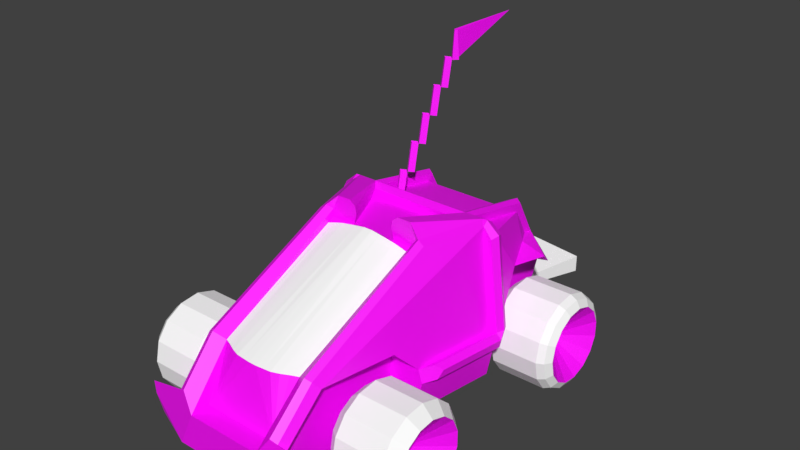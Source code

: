 # Source: car7.blend  (saved by Blender 3.3.6; exported with 4.5.12 LTS)
import bpy
from mathutils import Matrix  # noqa: F401  (used for matrix-valued properties, if any)

bpy.ops.wm.read_factory_settings(use_empty=True)
scene = bpy.context.scene
scene.name = 'Scene'

# ---- collections
col_collection_1 = bpy.data.collections.new('Collection 1'); scene.collection.children.link(col_collection_1)

# ---- images (referenced by path relative to the original .blend; pixels are not part of the script)
import os
ASSET_DIR = os.environ.get("B2B_ASSET_DIR", "")  # directory of the original .blend (textures are referenced by path, not embedded)
HERE = os.path.dirname(os.path.abspath(__file__))  # packed textures are extracted next to this script under _unpacked/

def load_image(name, relpath, width, height, colorspace="sRGB"):
    """Load a texture the original file referenced (path relative to the .blend, or extracted next to this script)."""
    p = next((c for c in (os.path.join(HERE, relpath), os.path.join(ASSET_DIR, relpath)) if relpath and os.path.exists(c)), "")
    if p:
        img = bpy.data.images.load(p, check_existing=True)
        img.name = name
    else:  # same state as the original file: an image datablock whose file is absent (Cycles renders it pink)
        img = bpy.data.images.new(name, width, height)
        img.source = "FILE"
        img.filepath = "//" + (relpath or name)
    img.colorspace_settings.name = colorspace
    return img
img_cars_car7_b7grid1_png = load_image('cars_car7_b7grid1.png', 'cars_car7_b7grid1.png', 1024, 1024, 'sRGB')

# ---- materials (node trees are filled in below, after node groups)
mat_cars_misc_jet = bpy.data.materials.new('cars_misc_jet')
mat_cars_misc_jet.alpha_threshold = 0.0
mat_cars_misc_jet.use_transparent_shadow = False
mat_cars_misc_jet.diffuse_color = (1.0, 1.0, 1.0, 1.0)
mat_cars_misc_jet.roughness = 0.5
mat_cars_car7_b7grid6 = bpy.data.materials.new('cars_car7_b7grid6')
mat_cars_car7_b7grid6.alpha_threshold = 0.0
mat_cars_car7_b7grid6.use_transparent_shadow = False
mat_cars_car7_b7grid6.diffuse_color = (1.0, 1.0, 1.0, 1.0)
mat_cars_car7_b7grid6.roughness = 0.5
mat_cars_misc_reflect = bpy.data.materials.new('cars_misc_reflect')
mat_cars_misc_reflect.alpha_threshold = 0.0
mat_cars_misc_reflect.use_transparent_shadow = False
mat_cars_misc_reflect.diffuse_color = (1.0, 1.0, 1.0, 1.0)
mat_cars_misc_reflect.roughness = 0.5
mat_cars_misc_tyre1 = bpy.data.materials.new('cars_misc_tyre1')
mat_cars_misc_tyre1.alpha_threshold = 0.0
mat_cars_misc_tyre1.use_transparent_shadow = False
mat_cars_misc_tyre1.diffuse_color = (1.0, 1.0, 1.0, 1.0)
mat_cars_misc_tyre1.roughness = 0.5
mat_cars_car7_b7grid7 = bpy.data.materials.new('cars_car7_b7grid7')
mat_cars_car7_b7grid7.alpha_threshold = 0.0
mat_cars_car7_b7grid7.use_transparent_shadow = False
mat_cars_car7_b7grid7.diffuse_color = (1.0, 1.0, 1.0, 1.0)
mat_cars_car7_b7grid7.roughness = 0.5
mat_cars_misc_headlightv1_png_007 = bpy.data.materials.new('cars_misc_headlightv1.png.007')
mat_cars_misc_headlightv1_png_007.alpha_threshold = 0.0
mat_cars_misc_headlightv1_png_007.use_transparent_shadow = False
mat_cars_misc_headlightv1_png_007.diffuse_color = (1.0, 1.0, 1.0, 1.0)
mat_cars_misc_headlightv1_png_007.roughness = 0.5
mat_cars_misc_headlightv2_png_001 = bpy.data.materials.new('cars_misc_headlightv2.png.001')
mat_cars_misc_headlightv2_png_001.alpha_threshold = 0.0
mat_cars_misc_headlightv2_png_001.use_transparent_shadow = False
mat_cars_misc_headlightv2_png_001.diffuse_color = (1.0, 1.0, 1.0, 1.0)
mat_cars_misc_headlightv2_png_001.roughness = 0.5

# ---- material node trees
mat_cars_car7_b7grid6.use_nodes = True; mat_cars_car7_b7grid6.node_tree.nodes.clear()
_N = mat_cars_car7_b7grid6.node_tree.nodes; _L = mat_cars_car7_b7grid6.node_tree.links
n0 = _N.new('ShaderNodeBsdfPrincipled'); n0.name = 'Principled BSDF'; n0.location = (10, 300)
n0.distribution = 'GGX'
n0.subsurface_method = 'RANDOM_WALK_SKIN'
n0.inputs[3].default_value = 1.45
n0.inputs[27].default_value = (0.0, 0.0, 0.0, 1.0)
n0.inputs[28].default_value = 1.0
n1 = _N.new('ShaderNodeOutputMaterial'); n1.name = 'Material Output'; n1.location = (300, 300)
n2 = _N.new('ShaderNodeTexImage'); n2.name = 'Image Texture'; n2.location = (-280, 280)
n2.image = img_cars_car7_b7grid1_png
_L.new(n0.outputs[0], n1.inputs[0])
_L.new(n2.outputs[0], n0.inputs[0])
n1.is_active_output = True

# ---- world
world_world = bpy.data.worlds.new('World'); scene.world = world_world
world_world.color = (0.05088, 0.05088, 0.05088)
world_world.use_sun_shadow = False
world_world.sun_shadow_jitter_overblur = 0.0
world_world.cycles.sampling_method = 'MANUAL'

# ---- meshes
me_car7_pmd17_mesh = bpy.data.meshes.new('CAR7.PMD17.mesh')
me_car7_pmd17_mesh.from_pydata([(-0.073, -12.85, -88.11), (48.99, -7.562, -88.11), (22.77, -2.484, 8.992e-06), (0.0, -4.968, 1.798e-05), (48.99, 7.601, -88.11), (-0.073, 12.89, -88.11), (0.0, 4.968, -1.798e-05), (22.77, 2.484, -8.992e-06), (-49.14, 7.601, -88.11), (-22.77, 2.484, -8.992e-06), (-49.14, -7.562, -88.11), (-22.77, -2.484, 8.992e-06)], [], [(3, 0, 1, 2), (7, 4, 5, 6), (2, 1, 4, 7), (6, 5, 8, 9), (9, 8, 10, 11), (11, 10, 0, 3)])
_uv = me_car7_pmd17_mesh.uv_layers.new(name='UVMap')
_uv.uv.foreach_set('vector', [0.0, 0.0, 1.0, 0.0, 1.0, 0.25, 0.0, 0.25, 0.0, 0.75, 1.0, 0.75, 1.0, 1.0, 0.0, 1.0, 0.0, 0.25, 1.0, 0.25, 1.0, 0.75, 0.0, 0.75, 0.0, 1.0, 1.0, 1.0, 1.0, 0.75, 0.0, 0.75, 0.0, 0.75, 1.0, 0.75, 1.0, 0.25, 0.0, 0.25, 0.0, 0.25, 1.0, 0.25, 1.0, 0.0, 0.0, 0.0])
me_car7_pmd17_mesh.materials.append(mat_cars_misc_jet)
me_car7_pmd17_mesh.use_remesh_preserve_volume = False
me_car7_pmd17_mesh.use_remesh_preserve_attributes = False
me_car7_pmd17_mesh.use_mirror_vertex_groups = False
me_car7_pmd17_mesh.update()
me_car7_pmd16_mesh = bpy.data.meshes.new('CAR7.PMD16.mesh')
me_car7_pmd16_mesh.from_pydata([(0.0, -1.586, 25.0), (-1.771, -1.093e-06, 25.0), (-4.0, 0.0, 0.0), (0.0, -4.0, -1.748e-07), (0.0, 4.0, 1.748e-07), (1.771, -1.093e-06, 25.0), (4.0, 0.0, 0.0), (22.0, 43.88, 35.78), (3.144, 9.698, 5.112), (6.287, 15.4, 10.22), (9.431, 21.09, 15.34), (12.57, 26.79, 20.45), (15.72, 32.49, 25.56), (18.86, 38.19, 30.67), (4.662, 6.269, 26.54), (7.552, 12.54, 28.08), (10.44, 18.81, 29.62), (13.33, 25.08, 31.16), (16.22, 31.34, 32.7), (19.11, 37.61, 34.24), (-1.518, 0.5714, 21.43), (-1.265, 1.143, 17.86), (-1.012, 1.714, 14.29), (-0.759, 2.286, 10.71), (-0.506, 2.857, 7.143), (-0.253, 3.429, 3.571), (0.253, 3.429, 3.571), (0.506, 2.857, 7.143), (0.759, 2.286, 10.71), (1.012, 1.714, 14.29), (1.265, 1.143, 17.86), (1.518, 0.5714, 21.43), (1.626, 6.269, 26.54), (5.022, 12.54, 28.08), (8.419, 18.81, 29.62), (11.82, 25.08, 31.16), (15.21, 31.34, 32.7), (18.61, 37.61, 34.24), (1.879, 6.84, 22.97), (5.275, 13.11, 24.51), (2.132, 7.412, 19.4), (8.672, 19.38, 26.05), (5.528, 13.68, 20.94), (2.385, 7.983, 15.83), (12.07, 25.65, 27.59), (8.925, 19.95, 22.48), (5.781, 14.25, 17.37), (2.638, 8.555, 12.25), (15.46, 31.92, 29.13), (12.32, 26.22, 24.02), (9.178, 20.52, 18.91), (6.034, 14.82, 13.8), (2.891, 9.126, 8.683), (4.409, 6.84, 22.97), (4.156, 7.412, 19.4), (7.299, 13.11, 24.51), (3.903, 7.983, 15.83), (7.046, 13.68, 20.94), (10.19, 19.38, 26.05), (3.65, 8.555, 12.25), (6.793, 14.25, 17.37), (9.937, 19.95, 22.48), (13.08, 25.65, 27.59), (3.397, 9.126, 8.683), (6.54, 14.82, 13.8), (9.684, 20.52, 18.91), (12.83, 26.22, 24.02), (15.97, 31.92, 29.13)], [], [(3, 0, 1, 2), (2, 1, 20, 21, 22, 23, 24, 25, 4), (6, 5, 0, 3), (4, 26, 27, 28, 29, 30, 31, 5, 6), (5, 1, 0), (4, 8, 26), (7, 13, 37), (19, 7, 37), (5, 14, 32, 1), (14, 15, 33, 32), (15, 16, 34, 33), (16, 17, 35, 34), (17, 18, 36, 35), (18, 19, 37, 36), (32, 20, 1), (33, 38, 32), (34, 39, 33), (35, 41, 34), (36, 44, 35), (37, 48, 36), (32, 38, 20), (38, 21, 20), (33, 39, 38), (39, 40, 38), (38, 40, 21), (40, 22, 21), (34, 41, 39), (41, 42, 39), (39, 42, 40), (42, 43, 40), (40, 43, 22), (43, 23, 22), (35, 44, 41), (44, 45, 41), (41, 45, 42), (45, 46, 42), (42, 46, 43), (46, 47, 43), (43, 47, 23), (47, 24, 23), (36, 48, 44), (48, 49, 44), (44, 49, 45), (49, 50, 45), (45, 50, 46), (50, 51, 46), (46, 51, 47), (51, 52, 47), (47, 52, 24), (52, 25, 24), (37, 13, 48), (13, 12, 48), (48, 12, 49), (12, 11, 49), (49, 11, 50), (11, 10, 50), (50, 10, 51), (10, 9, 51), (51, 9, 52), (9, 8, 52), (52, 8, 25), (8, 4, 25), (31, 14, 5), (30, 53, 31), (29, 54, 30), (28, 56, 29), (27, 59, 28), (26, 63, 27), (31, 53, 14), (53, 15, 14), (30, 54, 53), (54, 55, 53), (53, 55, 15), (55, 16, 15), (29, 56, 54), (56, 57, 54), (54, 57, 55), (57, 58, 55), (55, 58, 16), (58, 17, 16), (28, 59, 56), (59, 60, 56), (56, 60, 57), (60, 61, 57), (57, 61, 58), (61, 62, 58), (58, 62, 17), (62, 18, 17), (27, 63, 59), (63, 64, 59), (59, 64, 60), (64, 65, 60), (60, 65, 61), (65, 66, 61), (61, 66, 62), (66, 67, 62), (62, 67, 18), (67, 19, 18), (26, 8, 63), (8, 9, 63), (63, 9, 64), (9, 10, 64), (64, 10, 65), (10, 11, 65), (65, 11, 66), (11, 12, 66), (66, 12, 67), (12, 13, 67), (67, 13, 19), (13, 7, 19)])
_uv = me_car7_pmd16_mesh.uv_layers.new(name='UVMap')
_uv.uv.foreach_set('vector', [0.323, 0.8129, 0.323, 0.7954, 0.3657, 0.7954, 0.3657, 0.8129, 0.3732, 0.7951, 0.3732, 0.8126, 0.3671, 0.8101, 0.361, 0.8076, 0.3549, 0.8051, 0.3488, 0.8026, 0.3427, 0.8001, 0.3366, 0.7976, 0.3305, 0.7951, 0.323, 0.8129, 0.323, 0.7954, 0.3657, 0.7954, 0.3657, 0.8129, 0.3732, 0.7951, 0.3732, 0.7976, 0.3732, 0.8001, 0.3732, 0.8026, 0.3732, 0.8051, 0.3732, 0.8076, 0.3732, 0.8101, 0.3732, 0.8126, 0.3305, 0.7951, 0.2321, 0.3746, 0.241, 0.3737, 0.2322, 0.3713, 0.2322, 0.3343, 0.2415, 0.34, 0.2322, 0.34, 0.2977, 0.3746, 0.2883, 0.3689, 0.2883, 0.3746, 0.2883, 0.3746, 0.2977, 0.3746, 0.2883, 0.3742, 0.2321, 0.3746, 0.2414, 0.3746, 0.2415, 0.3718, 0.2322, 0.3713, 0.2414, 0.3746, 0.2508, 0.3746, 0.2509, 0.3723, 0.2415, 0.3718, 0.2508, 0.3746, 0.2602, 0.3746, 0.2602, 0.3727, 0.2509, 0.3723, 0.2602, 0.3746, 0.2696, 0.3746, 0.2696, 0.3732, 0.2602, 0.3727, 0.2696, 0.3746, 0.2789, 0.3746, 0.279, 0.3737, 0.2696, 0.3732, 0.2789, 0.3746, 0.2883, 0.3746, 0.2883, 0.3742, 0.279, 0.3737, 0.2414, 0.3746, 0.2321, 0.3689, 0.2321, 0.3746, 0.2508, 0.3746, 0.2415, 0.3689, 0.2414, 0.3746, 0.2602, 0.3746, 0.2508, 0.3689, 0.2508, 0.3746, 0.2696, 0.3746, 0.2602, 0.3689, 0.2602, 0.3746, 0.2789, 0.3746, 0.2696, 0.3689, 0.2696, 0.3746, 0.2883, 0.3746, 0.2789, 0.3689, 0.2789, 0.3746, 0.2414, 0.3746, 0.2415, 0.3689, 0.2321, 0.3689, 0.2415, 0.3689, 0.2321, 0.3631, 0.2321, 0.3689, 0.2508, 0.3746, 0.2508, 0.3689, 0.2415, 0.3689, 0.2508, 0.3689, 0.2415, 0.3631, 0.2415, 0.3689, 0.2415, 0.3689, 0.2415, 0.3631, 0.2321, 0.3631, 0.2415, 0.3631, 0.2321, 0.3573, 0.2321, 0.3631, 0.2602, 0.3746, 0.2602, 0.3689, 0.2508, 0.3689, 0.2602, 0.3689, 0.2508, 0.3631, 0.2508, 0.3689, 0.2508, 0.3689, 0.2508, 0.3631, 0.2415, 0.3631, 0.2508, 0.3631, 0.2415, 0.3573, 0.2415, 0.3631, 0.2415, 0.3631, 0.2415, 0.3573, 0.2321, 0.3573, 0.2415, 0.3573, 0.2321, 0.3516, 0.2321, 0.3573, 0.2696, 0.3746, 0.2696, 0.3689, 0.2602, 0.3689, 0.2696, 0.3689, 0.2602, 0.3631, 0.2602, 0.3689, 0.2602, 0.3689, 0.2602, 0.3631, 0.2508, 0.3631, 0.2602, 0.3631, 0.2509, 0.3573, 0.2508, 0.3631, 0.2508, 0.3631, 0.2509, 0.3573, 0.2415, 0.3573, 0.2509, 0.3573, 0.2415, 0.3516, 0.2415, 0.3573, 0.2415, 0.3573, 0.2415, 0.3516, 0.2321, 0.3516, 0.2415, 0.3516, 0.2321, 0.3458, 0.2321, 0.3516, 0.2789, 0.3746, 0.2789, 0.3689, 0.2696, 0.3689, 0.2789, 0.3689, 0.2696, 0.3631, 0.2696, 0.3689, 0.2696, 0.3689, 0.2696, 0.3631, 0.2602, 0.3631, 0.2696, 0.3631, 0.2602, 0.3573, 0.2602, 0.3631, 0.2602, 0.3631, 0.2602, 0.3573, 0.2509, 0.3573, 0.2602, 0.3573, 0.2509, 0.3516, 0.2509, 0.3573, 0.2509, 0.3573, 0.2509, 0.3516, 0.2415, 0.3516, 0.2509, 0.3516, 0.2415, 0.3458, 0.2415, 0.3516, 0.2415, 0.3516, 0.2415, 0.3458, 0.2321, 0.3458, 0.2415, 0.3458, 0.2322, 0.34, 0.2321, 0.3458, 0.2883, 0.3746, 0.2883, 0.3689, 0.2789, 0.3689, 0.2883, 0.3689, 0.279, 0.3631, 0.2789, 0.3689, 0.2789, 0.3689, 0.279, 0.3631, 0.2696, 0.3631, 0.279, 0.3631, 0.2696, 0.3573, 0.2696, 0.3631, 0.2696, 0.3631, 0.2696, 0.3573, 0.2602, 0.3573, 0.2696, 0.3573, 0.2602, 0.3516, 0.2602, 0.3573, 0.2602, 0.3573, 0.2602, 0.3516, 0.2509, 0.3516, 0.2602, 0.3516, 0.2509, 0.3458, 0.2509, 0.3516, 0.2509, 0.3516, 0.2509, 0.3458, 0.2415, 0.3458, 0.2509, 0.3458, 0.2415, 0.34, 0.2415, 0.3458, 0.2415, 0.3458, 0.2415, 0.34, 0.2322, 0.34, 0.2415, 0.34, 0.2322, 0.3343, 0.2322, 0.34, 0.2321, 0.3689, 0.2414, 0.3746, 0.2321, 0.3746, 0.2321, 0.3631, 0.2415, 0.3689, 0.2321, 0.3689, 0.2321, 0.3573, 0.2415, 0.3631, 0.2321, 0.3631, 0.2321, 0.3516, 0.2415, 0.3573, 0.2321, 0.3573, 0.2321, 0.3458, 0.2415, 0.3516, 0.2321, 0.3516, 0.2322, 0.34, 0.2415, 0.3458, 0.2321, 0.3458, 0.2321, 0.3689, 0.2415, 0.3689, 0.2414, 0.3746, 0.2415, 0.3689, 0.2508, 0.3746, 0.2414, 0.3746, 0.2321, 0.3631, 0.2415, 0.3631, 0.2415, 0.3689, 0.2415, 0.3631, 0.2508, 0.3689, 0.2415, 0.3689, 0.2415, 0.3689, 0.2508, 0.3689, 0.2508, 0.3746, 0.2508, 0.3689, 0.2602, 0.3746, 0.2508, 0.3746, 0.2321, 0.3573, 0.2415, 0.3573, 0.2415, 0.3631, 0.2415, 0.3573, 0.2508, 0.3631, 0.2415, 0.3631, 0.2415, 0.3631, 0.2508, 0.3631, 0.2508, 0.3689, 0.2508, 0.3631, 0.2602, 0.3689, 0.2508, 0.3689, 0.2508, 0.3689, 0.2602, 0.3689, 0.2602, 0.3746, 0.2602, 0.3689, 0.2696, 0.3746, 0.2602, 0.3746, 0.2321, 0.3516, 0.2415, 0.3516, 0.2415, 0.3573, 0.2415, 0.3516, 0.2509, 0.3573, 0.2415, 0.3573, 0.2415, 0.3573, 0.2509, 0.3573, 0.2508, 0.3631, 0.2509, 0.3573, 0.2602, 0.3631, 0.2508, 0.3631, 0.2508, 0.3631, 0.2602, 0.3631, 0.2602, 0.3689, 0.2602, 0.3631, 0.2696, 0.3689, 0.2602, 0.3689, 0.2602, 0.3689, 0.2696, 0.3689, 0.2696, 0.3746, 0.2696, 0.3689, 0.2789, 0.3746, 0.2696, 0.3746, 0.2321, 0.3458, 0.2415, 0.3458, 0.2415, 0.3516, 0.2415, 0.3458, 0.2509, 0.3516, 0.2415, 0.3516, 0.2415, 0.3516, 0.2509, 0.3516, 0.2509, 0.3573, 0.2509, 0.3516, 0.2602, 0.3573, 0.2509, 0.3573, 0.2509, 0.3573, 0.2602, 0.3573, 0.2602, 0.3631, 0.2602, 0.3573, 0.2696, 0.3631, 0.2602, 0.3631, 0.2602, 0.3631, 0.2696, 0.3631, 0.2696, 0.3689, 0.2696, 0.3631, 0.2789, 0.3689, 0.2696, 0.3689, 0.2696, 0.3689, 0.2789, 0.3689, 0.2789, 0.3746, 0.2789, 0.3689, 0.2883, 0.3746, 0.2789, 0.3746, 0.2322, 0.34, 0.2415, 0.34, 0.2415, 0.3458, 0.2415, 0.34, 0.2509, 0.3458, 0.2415, 0.3458, 0.2415, 0.3458, 0.2509, 0.3458, 0.2509, 0.3516, 0.2509, 0.3458, 0.2602, 0.3516, 0.2509, 0.3516, 0.2509, 0.3516, 0.2602, 0.3516, 0.2602, 0.3573, 0.2602, 0.3516, 0.2696, 0.3573, 0.2602, 0.3573, 0.2602, 0.3573, 0.2696, 0.3573, 0.2696, 0.3631, 0.2696, 0.3573, 0.279, 0.3631, 0.2696, 0.3631, 0.2696, 0.3631, 0.279, 0.3631, 0.2789, 0.3689, 0.279, 0.3631, 0.2883, 0.3689, 0.2789, 0.3689, 0.2789, 0.3689, 0.2883, 0.3689, 0.2883, 0.3746, 0.2883, 0.3689, 0.2977, 0.3746, 0.2883, 0.3746])
me_car7_pmd16_mesh.materials.append(mat_cars_car7_b7grid6)
me_car7_pmd16_mesh.materials.append(mat_cars_misc_reflect)
me_car7_pmd16_mesh.materials.append(mat_cars_misc_tyre1)
me_car7_pmd16_mesh.materials.append(mat_cars_car7_b7grid7)
me_car7_pmd16_mesh.materials.append(mat_cars_misc_headlightv1_png_007)
me_car7_pmd16_mesh.materials.append(mat_cars_misc_headlightv2_png_001)
me_car7_pmd16_mesh.materials.append(mat_cars_misc_jet)
me_car7_pmd16_mesh.use_remesh_preserve_volume = False
me_car7_pmd16_mesh.use_remesh_preserve_attributes = False
me_car7_pmd16_mesh.use_mirror_vertex_groups = False
me_car7_pmd16_mesh.update()
me_car7_pmd15_mesh = bpy.data.meshes.new('CAR7.PMD15.mesh')
me_car7_pmd15_mesh.from_pydata([(4.0, 25.0, 0.0), (0.0, 25.0, 4.0), (0.0, 0.0, 4.0), (4.0, 0.0, 0.0), (0.0, 25.0, -4.0), (0.0, 0.0, -4.0), (-4.0, 25.0, 0.0), (-4.0, 0.0, 0.0)], [], [(3, 0, 1, 2), (5, 4, 0, 3), (2, 1, 6, 7), (7, 6, 4, 5)])
_uv = me_car7_pmd15_mesh.uv_layers.new(name='UVMap')
_uv.uv.foreach_set('vector', [0.323, 0.8129, 0.323, 0.7954, 0.3657, 0.7954, 0.3657, 0.8129, 0.323, 0.8129, 0.323, 0.7954, 0.3657, 0.7954, 0.3657, 0.8129, 0.323, 0.8129, 0.323, 0.7954, 0.3657, 0.7954, 0.3657, 0.8129, 0.323, 0.8129, 0.323, 0.7954, 0.3657, 0.7954, 0.3657, 0.8129])
me_car7_pmd15_mesh.materials.append(mat_cars_car7_b7grid6)
me_car7_pmd15_mesh.materials.append(mat_cars_misc_reflect)
me_car7_pmd15_mesh.materials.append(mat_cars_misc_tyre1)
me_car7_pmd15_mesh.materials.append(mat_cars_car7_b7grid7)
me_car7_pmd15_mesh.materials.append(mat_cars_misc_headlightv1_png_007)
me_car7_pmd15_mesh.materials.append(mat_cars_misc_headlightv2_png_001)
me_car7_pmd15_mesh.materials.append(mat_cars_misc_jet)
me_car7_pmd15_mesh.use_remesh_preserve_volume = False
me_car7_pmd15_mesh.use_remesh_preserve_attributes = False
me_car7_pmd15_mesh.use_mirror_vertex_groups = False
me_car7_pmd15_mesh.update()
me_car7_pmd14_mesh = bpy.data.meshes.new('CAR7.PMD14.mesh')
me_car7_pmd14_mesh.from_pydata([(4.0, 25.0, 0.0), (0.0, 25.0, 4.0), (0.0, 0.0, 4.0), (4.0, 0.0, 0.0), (0.0, 25.0, -4.0), (0.0, 0.0, -4.0), (-4.0, 25.0, 0.0), (-4.0, 0.0, 0.0)], [], [(3, 0, 1, 2), (5, 4, 0, 3), (2, 1, 6, 7), (7, 6, 4, 5)])
_uv = me_car7_pmd14_mesh.uv_layers.new(name='UVMap')
_uv.uv.foreach_set('vector', [0.323, 0.8129, 0.323, 0.7954, 0.3657, 0.7954, 0.3657, 0.8129, 0.323, 0.8129, 0.323, 0.7954, 0.3657, 0.7954, 0.3657, 0.8129, 0.323, 0.8129, 0.323, 0.7954, 0.3657, 0.7954, 0.3657, 0.8129, 0.323, 0.8129, 0.323, 0.7954, 0.3657, 0.7954, 0.3657, 0.8129])
me_car7_pmd14_mesh.materials.append(mat_cars_car7_b7grid6)
me_car7_pmd14_mesh.materials.append(mat_cars_misc_reflect)
me_car7_pmd14_mesh.materials.append(mat_cars_misc_tyre1)
me_car7_pmd14_mesh.materials.append(mat_cars_car7_b7grid7)
me_car7_pmd14_mesh.materials.append(mat_cars_misc_headlightv1_png_007)
me_car7_pmd14_mesh.materials.append(mat_cars_misc_headlightv2_png_001)
me_car7_pmd14_mesh.materials.append(mat_cars_misc_jet)
me_car7_pmd14_mesh.use_remesh_preserve_volume = False
me_car7_pmd14_mesh.use_remesh_preserve_attributes = False
me_car7_pmd14_mesh.use_mirror_vertex_groups = False
me_car7_pmd14_mesh.update()
me_car7_pmd13_mesh = bpy.data.meshes.new('CAR7.PMD13.mesh')
me_car7_pmd13_mesh.from_pydata([(4.0, 25.0, 0.0), (0.0, 25.0, 4.0), (0.0, 0.0, 4.0), (4.0, 0.0, 0.0), (0.0, 25.0, -4.0), (0.0, 0.0, -4.0), (-4.0, 25.0, 0.0), (-4.0, 0.0, 0.0)], [], [(3, 0, 1, 2), (5, 4, 0, 3), (2, 1, 6, 7), (7, 6, 4, 5)])
_uv = me_car7_pmd13_mesh.uv_layers.new(name='UVMap')
_uv.uv.foreach_set('vector', [0.323, 0.8129, 0.323, 0.7954, 0.3657, 0.7954, 0.3657, 0.8129, 0.323, 0.8129, 0.323, 0.7954, 0.3657, 0.7954, 0.3657, 0.8129, 0.323, 0.8129, 0.323, 0.7954, 0.3657, 0.7954, 0.3657, 0.8129, 0.323, 0.8129, 0.323, 0.7954, 0.3657, 0.7954, 0.3657, 0.8129])
me_car7_pmd13_mesh.materials.append(mat_cars_car7_b7grid6)
me_car7_pmd13_mesh.materials.append(mat_cars_misc_reflect)
me_car7_pmd13_mesh.materials.append(mat_cars_misc_tyre1)
me_car7_pmd13_mesh.materials.append(mat_cars_car7_b7grid7)
me_car7_pmd13_mesh.materials.append(mat_cars_misc_headlightv1_png_007)
me_car7_pmd13_mesh.materials.append(mat_cars_misc_headlightv2_png_001)
me_car7_pmd13_mesh.materials.append(mat_cars_misc_jet)
me_car7_pmd13_mesh.use_remesh_preserve_volume = False
me_car7_pmd13_mesh.use_remesh_preserve_attributes = False
me_car7_pmd13_mesh.use_mirror_vertex_groups = False
me_car7_pmd13_mesh.update()
me_car7_pmd12_mesh = bpy.data.meshes.new('CAR7.PMD12.mesh')
me_car7_pmd12_mesh.from_pydata([(4.0, 25.0, 0.0), (0.0, 25.0, 4.0), (0.0, 0.0, 4.0), (4.0, 0.0, 0.0), (0.0, 25.0, -4.0), (0.0, 0.0, -4.0), (-4.0, 25.0, 0.0), (-4.0, 0.0, 0.0)], [], [(3, 0, 1, 2), (5, 4, 0, 3), (2, 1, 6, 7), (7, 6, 4, 5)])
_uv = me_car7_pmd12_mesh.uv_layers.new(name='UVMap')
_uv.uv.foreach_set('vector', [0.323, 0.8129, 0.323, 0.7954, 0.3657, 0.7954, 0.3657, 0.8129, 0.323, 0.8129, 0.323, 0.7954, 0.3657, 0.7954, 0.3657, 0.8129, 0.323, 0.8129, 0.323, 0.7954, 0.3657, 0.7954, 0.3657, 0.8129, 0.323, 0.8129, 0.323, 0.7954, 0.3657, 0.7954, 0.3657, 0.8129])
me_car7_pmd12_mesh.materials.append(mat_cars_car7_b7grid6)
me_car7_pmd12_mesh.materials.append(mat_cars_misc_reflect)
me_car7_pmd12_mesh.materials.append(mat_cars_misc_tyre1)
me_car7_pmd12_mesh.materials.append(mat_cars_car7_b7grid7)
me_car7_pmd12_mesh.materials.append(mat_cars_misc_headlightv1_png_007)
me_car7_pmd12_mesh.materials.append(mat_cars_misc_headlightv2_png_001)
me_car7_pmd12_mesh.materials.append(mat_cars_misc_jet)
me_car7_pmd12_mesh.use_remesh_preserve_volume = False
me_car7_pmd12_mesh.use_remesh_preserve_attributes = False
me_car7_pmd12_mesh.use_mirror_vertex_groups = False
me_car7_pmd12_mesh.update()
me_car7_pmd11_mesh = bpy.data.meshes.new('CAR7.PMD11.mesh')
me_car7_pmd11_mesh.from_pydata([(4.0, 25.0, 0.0), (0.0, 25.0, 4.0), (0.0, 0.0, 4.0), (4.0, 0.0, 0.0), (0.0, 25.0, -4.0), (0.0, 0.0, -4.0), (-4.0, 25.0, 0.0), (-4.0, 0.0, 0.0)], [], [(3, 0, 1, 2), (5, 4, 0, 3), (2, 1, 6, 7), (7, 6, 4, 5)])
_uv = me_car7_pmd11_mesh.uv_layers.new(name='UVMap')
_uv.uv.foreach_set('vector', [0.323, 0.8129, 0.323, 0.7954, 0.3657, 0.7954, 0.3657, 0.8129, 0.323, 0.8129, 0.323, 0.7954, 0.3657, 0.7954, 0.3657, 0.8129, 0.323, 0.8129, 0.323, 0.7954, 0.3657, 0.7954, 0.3657, 0.8129, 0.323, 0.8129, 0.323, 0.7954, 0.3657, 0.7954, 0.3657, 0.8129])
me_car7_pmd11_mesh.materials.append(mat_cars_car7_b7grid6)
me_car7_pmd11_mesh.use_remesh_preserve_volume = False
me_car7_pmd11_mesh.use_remesh_preserve_attributes = False
me_car7_pmd11_mesh.use_mirror_vertex_groups = False
me_car7_pmd11_mesh.update()
me_car7_pmd4_mesh = bpy.data.meshes.new('CAR7.PMD4.mesh')
me_car7_pmd4_mesh.from_pydata([(0.0004312, -3.63e-08, 6.63), (-30.0, 13.36, 31.25), (-32.84, 0.0001188, 31.25), (-30.0, 13.36, -30.64), (-21.97, 24.4, -30.64), (-10.15, 31.23, -30.64), (3.433, 32.66, -30.64), (16.42, 28.44, -30.64), (26.57, 19.3, -30.64), (32.12, 6.827, -30.64), (32.12, -6.827, -30.64), (26.57, -19.3, -30.64), (16.42, -28.44, -30.64), (3.432, -32.66, -30.64), (-10.15, -31.23, -30.64), (-21.97, -24.4, -30.64), (-30.0, -13.36, -30.64), (-32.84, 0.0001188, -30.64), (-30.0, -13.36, 31.25), (-21.97, 24.4, 31.25), (-10.15, 31.23, 31.25), (3.432, 32.66, 31.25), (16.42, 28.44, 31.25), (26.57, 19.3, 31.25), (32.12, 6.827, 31.25), (32.12, -6.827, 31.25), (26.57, -19.3, 31.25), (16.42, -28.44, 31.25), (3.432, -32.66, 31.25), (-10.15, -31.23, 31.25), (-21.97, -24.4, 31.25), (-41.93, 0.0001518, 21.38), (-38.31, 17.06, 21.38), (-38.31, 17.06, -20.77), (-41.93, 0.0001518, -20.77), (-28.06, 31.16, 21.38), (-28.06, 31.16, -20.77), (-12.96, 39.88, 21.38), (-12.96, 39.88, -20.77), (4.384, 41.7, 21.38), (4.384, 41.7, -20.77), (20.97, 36.32, 21.38), (20.97, 36.32, -20.77), (33.93, 24.65, 21.38), (33.93, 24.65, -20.77), (41.02, 8.719, 21.38), (41.02, 8.719, -20.77), (41.02, -8.719, 21.38), (41.02, -8.719, -20.77), (33.93, -24.65, 21.38), (33.93, -24.65, -20.77), (20.97, -36.32, 21.38), (20.97, -36.32, -20.77), (4.383, -41.71, 21.38), (4.383, -41.71, -20.77), (-12.96, -39.88, 21.38), (-12.96, -39.88, -20.77), (-28.06, -31.16, 21.38), (-28.06, -31.16, -20.77), (-38.31, -17.06, 21.38), (-38.31, -17.06, -20.77)], [], [(2, 0, 1), (17, 3, 4, 5, 6, 7, 8, 9, 10, 11, 12, 13, 14, 15, 16), (18, 0, 2), (1, 0, 19), (19, 0, 20), (20, 0, 21), (21, 0, 22), (22, 0, 23), (23, 0, 24), (24, 0, 25), (25, 0, 26), (26, 0, 27), (27, 0, 28), (28, 0, 29), (29, 0, 30), (30, 0, 18), (34, 31, 32, 33), (33, 32, 35, 36), (36, 35, 37, 38), (38, 37, 39, 40), (40, 39, 41, 42), (42, 41, 43, 44), (44, 43, 45, 46), (46, 45, 47, 48), (48, 47, 49, 50), (50, 49, 51, 52), (52, 51, 53, 54), (54, 53, 55, 56), (56, 55, 57, 58), (58, 57, 59, 60), (60, 59, 31, 34), (34, 17, 16, 60), (60, 16, 15, 58), (58, 15, 14, 56), (56, 14, 13, 54), (54, 13, 12, 52), (52, 12, 11, 50), (50, 11, 10, 48), (48, 10, 9, 46), (46, 9, 8, 44), (44, 8, 7, 42), (42, 7, 6, 40), (40, 6, 5, 38), (38, 5, 4, 36), (36, 4, 3, 33), (32, 1, 19, 35), (35, 19, 20, 37), (37, 20, 21, 39), (39, 21, 22, 41), (41, 22, 23, 43), (43, 23, 24, 45), (45, 24, 25, 47), (47, 25, 26, 49), (49, 26, 27, 51), (51, 27, 28, 53), (53, 28, 29, 55), (55, 29, 30, 57), (57, 30, 18, 59), (59, 18, 2, 31), (31, 2, 1, 32), (33, 3, 17, 34)])
me_car7_pmd4_mesh.polygons.foreach_set('material_index', [0, 0, 0, 0, 0, 0, 0, 0, 0, 0, 0, 0, 0, 0, 0, 0, 1, 1, 1, 1, 1, 1, 1, 1, 1, 1, 1, 1, 1, 1, 1, 1, 1, 1, 1, 1, 1, 1, 1, 1, 1, 1, 1, 1, 1, 1, 1, 1, 1, 1, 1, 1, 1, 1, 1, 1, 1, 1, 1, 1, 1])
_uv = me_car7_pmd4_mesh.uv_layers.new(name='UVMap')
_uv.uv.foreach_set('vector', [0.7809, 0.8741, 0.8746, 0.8741, 0.789, 0.9122, 0.781, 0.8741, 0.7891, 0.9122, 0.812, 0.9437, 0.8457, 0.9632, 0.8845, 0.9673, 0.9215, 0.9552, 0.9505, 0.9292, 0.9663, 0.8936, 0.9663, 0.8546, 0.9505, 0.8191, 0.9215, 0.793, 0.8845, 0.781, 0.8457, 0.785, 0.812, 0.8045, 0.7891, 0.836, 0.789, 0.836, 0.8746, 0.8741, 0.7809, 0.8741, 0.789, 0.9122, 0.8746, 0.8741, 0.8119, 0.9437, 0.8119, 0.9437, 0.8746, 0.8741, 0.8456, 0.9632, 0.8456, 0.9632, 0.8746, 0.8741, 0.8843, 0.9673, 0.8843, 0.9673, 0.8746, 0.8741, 0.9214, 0.9552, 0.9214, 0.9552, 0.8746, 0.8741, 0.9504, 0.9292, 0.9504, 0.9292, 0.8746, 0.8741, 0.9662, 0.8936, 0.9662, 0.8936, 0.8746, 0.8741, 0.9662, 0.8546, 0.9662, 0.8546, 0.8746, 0.8741, 0.9504, 0.819, 0.9504, 0.819, 0.8746, 0.8741, 0.9214, 0.7929, 0.9214, 0.7929, 0.8746, 0.8741, 0.8843, 0.7809, 0.8843, 0.7809, 0.8746, 0.8741, 0.8456, 0.785, 0.8456, 0.785, 0.8746, 0.8741, 0.8119, 0.8045, 0.8119, 0.8045, 0.8746, 0.8741, 0.789, 0.836, 0.875, 0.3333, 0.125, 0.3333, 0.125, -0.3333, 0.875, -0.3333, 0.875, -0.3333, 0.125, -0.3333, 0.125, -1.0, 0.875, -1.0, 0.875, 1.0, 0.125, 1.0, 0.125, 0.3333, 0.875, 0.3333, 0.875, 0.3333, 0.125, 0.3333, 0.125, -0.3333, 0.875, -0.3333, 0.875, -0.3333, 0.125, -0.3333, 0.125, -1.0, 0.875, -1.0, 0.875, 1.0, 0.125, 1.0, 0.125, 0.3333, 0.875, 0.3333, 0.875, 0.3333, 0.125, 0.3333, 0.125, -0.3333, 0.875, -0.3333, 0.875, -0.3333, 0.125, -0.3333, 0.125, -1.0, 0.875, -1.0, 0.875, 1.0, 0.125, 1.0, 0.125, 0.3333, 0.875, 0.3333, 0.875, 0.3333, 0.125, 0.3333, 0.125, -0.3333, 0.875, -0.3333, 0.875, -0.3333, 0.125, -0.3333, 0.125, -1.0, 0.875, -1.0, 0.875, 1.0, 0.125, 1.0, 0.125, 0.3333, 0.875, 0.3333, 0.875, 0.3333, 0.125, 0.3333, 0.125, -0.3333, 0.875, -0.3333, 0.875, -0.3333, 0.125, -0.3333, 0.125, -1.0, 0.875, -1.0, 0.875, 1.0, 0.125, 1.0, 0.125, 0.3333, 0.875, 0.3333, 0.875, 0.3333, 1.0, 0.3333, 1.0, 1.0, 0.875, 1.0, 0.875, -1.0, 1.0, -1.0, 1.0, -0.3333, 0.875, -0.3333, 0.875, -0.3333, 1.0, -0.3333, 1.0, 0.3333, 0.875, 0.3333, 0.875, 0.3333, 1.0, 0.3333, 1.0, 1.0, 0.875, 1.0, 0.875, -1.0, 1.0, -1.0, 1.0, -0.3333, 0.875, -0.3333, 0.875, -0.3333, 1.0, -0.3333, 1.0, 0.3333, 0.875, 0.3333, 0.875, 0.3333, 1.0, 0.3333, 1.0, 1.0, 0.875, 1.0, 0.875, -1.0, 1.0, -1.0, 1.0, -0.3333, 0.875, -0.3333, 0.875, -0.3333, 1.0, -0.3333, 1.0, 0.3333, 0.875, 0.3333, 0.875, 0.3333, 1.0, 0.3333, 1.0, 1.0, 0.875, 1.0, 0.875, -1.0, 1.0, -1.0, 1.0, -0.3333, 0.875, -0.3333, 0.875, -0.3333, 1.0, -0.3333, 1.0, 0.3333, 0.875, 0.3333, 0.875, 0.3333, 1.0, 0.3333, 1.0, 1.0, 0.875, 1.0, 0.875, -1.0, 1.0, -1.0, 1.0, -0.3333, 0.875, -0.3333, 0.125, -0.3333, 0.0, -0.3333, 0.0, -1.0, 0.125, -1.0, 0.125, 1.0, 0.0, 1.0, 0.0, 0.3333, 0.125, 0.3333, 0.125, 0.3333, 0.0, 0.3333, 0.0, -0.3333, 0.125, -0.3333, 0.125, -0.3333, 0.0, -0.3333, 0.0, -1.0, 0.125, -1.0, 0.125, 1.0, 0.0, 1.0, 0.0, 0.3333, 0.125, 0.3333, 0.125, 0.3333, 0.0, 0.3333, 0.0, -0.3333, 0.125, -0.3333, 0.125, -0.3333, 0.0, -0.3333, 0.0, -1.0, 0.125, -1.0, 0.125, 1.0, 0.0, 1.0, 0.0, 0.3333, 0.125, 0.3333, 0.125, 0.3333, 0.0, 0.3333, 0.0, -0.3333, 0.125, -0.3333, 0.125, -0.3333, 0.0, -0.3333, 0.0, -1.0, 0.125, -1.0, 0.125, 1.0, 0.0, 1.0, 0.0, 0.3333, 0.125, 0.3333, 0.125, 0.3333, 0.0, 0.3333, 0.0, -0.3333, 0.125, -0.3333, 0.125, -0.3333, 0.0, -0.3333, 0.0, -1.0, 0.125, -1.0, 0.125, 1.0, 0.0, 1.0, 0.0, 0.3333, 0.125, 0.3333, 0.125, 0.3333, 0.0, 0.3333, 0.0, -0.3333, 0.125, -0.3333, 0.875, -0.3333, 1.0, -0.3333, 1.0, 0.3333, 0.875, 0.3333])
me_car7_pmd4_mesh.materials.append(mat_cars_car7_b7grid6)
me_car7_pmd4_mesh.materials.append(mat_cars_misc_tyre1)
me_car7_pmd4_mesh.use_remesh_preserve_volume = False
me_car7_pmd4_mesh.use_remesh_preserve_attributes = False
me_car7_pmd4_mesh.use_mirror_vertex_groups = False
me_car7_pmd4_mesh.update()
me_car7_pmd3_mesh = bpy.data.meshes.new('CAR7.PMD3.mesh')
me_car7_pmd3_mesh.from_pydata([(32.84, 0.0002318, 31.25), (30.0, 13.36, 31.25), (-0.0004552, 2.377e-05, 6.63), (32.84, 7.728e-06, -30.64), (30.0, -13.36, -30.64), (21.97, -24.4, -30.64), (10.15, -31.23, -30.64), (-3.432, -32.66, -30.64), (-16.42, -28.44, -30.64), (-26.57, -19.3, -30.64), (-32.12, -6.827, -30.64), (-32.12, 6.827, -30.64), (-26.57, 19.3, -30.64), (-16.42, 28.44, -30.64), (-3.433, 32.66, -30.64), (10.15, 31.23, -30.64), (21.97, 24.4, -30.64), (30.0, 13.36, -30.64), (30.0, -13.36, 31.25), (21.97, 24.4, 31.25), (10.15, 31.23, 31.25), (-3.433, 32.66, 31.25), (-16.42, 28.44, 31.25), (-26.57, 19.3, 31.25), (-32.12, 6.827, 31.25), (-32.12, -6.827, 31.25), (-26.57, -19.3, 31.25), (-16.42, -28.44, 31.25), (-3.432, -32.66, 31.25), (10.15, -31.23, 31.25), (21.97, -24.4, 31.25), (41.93, 7.639e-05, -20.77), (38.31, 17.06, -20.77), (38.31, 17.06, 21.38), (41.93, 0.000229, 21.38), (28.06, 31.16, -20.77), (28.06, 31.16, 21.38), (12.96, 39.88, -20.77), (12.96, 39.88, 21.38), (-4.384, 41.7, -20.77), (-4.384, 41.71, 21.38), (-20.97, 36.32, -20.77), (-20.97, 36.32, 21.38), (-33.93, 24.65, -20.77), (-33.93, 24.65, 21.38), (-41.02, 8.719, -20.77), (-41.02, 8.719, 21.38), (-41.02, -8.719, -20.77), (-41.02, -8.719, 21.38), (-33.93, -24.65, -20.77), (-33.93, -24.65, 21.38), (-20.97, -36.32, -20.77), (-20.97, -36.32, 21.38), (-4.383, -41.71, -20.77), (-4.383, -41.7, 21.38), (12.96, -39.88, -20.77), (12.96, -39.88, 21.38), (28.06, -31.16, -20.77), (28.06, -31.16, 21.38), (38.31, -17.06, -20.77), (38.31, -17.06, 21.38)], [], [(2, 0, 1), (17, 3, 4, 5, 6, 7, 8, 9, 10, 11, 12, 13, 14, 15, 16), (2, 18, 0), (2, 1, 19), (2, 19, 20), (2, 20, 21), (2, 21, 22), (2, 22, 23), (2, 23, 24), (2, 24, 25), (2, 25, 26), (2, 26, 27), (2, 27, 28), (2, 28, 29), (2, 29, 30), (2, 30, 18), (34, 31, 32, 33), (33, 32, 35, 36), (36, 35, 37, 38), (38, 37, 39, 40), (40, 39, 41, 42), (42, 41, 43, 44), (44, 43, 45, 46), (46, 45, 47, 48), (48, 47, 49, 50), (50, 49, 51, 52), (52, 51, 53, 54), (54, 53, 55, 56), (56, 55, 57, 58), (58, 57, 59, 60), (60, 59, 31, 34), (3, 31, 59, 4), (4, 59, 57, 5), (5, 57, 55, 6), (6, 55, 53, 7), (7, 53, 51, 8), (8, 51, 49, 9), (9, 49, 47, 10), (10, 47, 45, 11), (11, 45, 43, 12), (12, 43, 41, 13), (13, 41, 39, 14), (14, 39, 37, 15), (15, 37, 35, 16), (16, 35, 32, 17), (1, 33, 36, 19), (19, 36, 38, 20), (20, 38, 40, 21), (21, 40, 42, 22), (22, 42, 44, 23), (23, 44, 46, 24), (24, 46, 48, 25), (25, 48, 50, 26), (26, 50, 52, 27), (27, 52, 54, 28), (28, 54, 56, 29), (29, 56, 58, 30), (30, 58, 60, 18), (18, 60, 34, 0), (0, 34, 33, 1), (17, 32, 31, 3)])
me_car7_pmd3_mesh.polygons.foreach_set('material_index', [0, 0, 0, 0, 0, 0, 0, 0, 0, 0, 0, 0, 0, 0, 0, 0, 1, 1, 1, 1, 1, 1, 1, 1, 1, 1, 1, 1, 1, 1, 1, 1, 1, 1, 1, 1, 1, 1, 1, 1, 1, 1, 1, 1, 1, 1, 1, 1, 1, 1, 1, 1, 1, 1, 1, 1, 1, 1, 1, 1, 1])
_uv = me_car7_pmd3_mesh.uv_layers.new(name='UVMap')
_uv.uv.foreach_set('vector', [0.8746, 0.8741, 0.7809, 0.8741, 0.789, 0.9122, 0.7891, 0.9122, 0.781, 0.8741, 0.7891, 0.836, 0.812, 0.8045, 0.8457, 0.785, 0.8845, 0.781, 0.9215, 0.793, 0.9505, 0.8191, 0.9663, 0.8546, 0.9663, 0.8936, 0.9505, 0.9292, 0.9215, 0.9552, 0.8845, 0.9673, 0.8457, 0.9632, 0.812, 0.9437, 0.8746, 0.8741, 0.789, 0.836, 0.7809, 0.8741, 0.8746, 0.8741, 0.789, 0.9122, 0.8119, 0.9437, 0.8746, 0.8741, 0.8119, 0.9437, 0.8456, 0.9632, 0.8746, 0.8741, 0.8456, 0.9632, 0.8843, 0.9673, 0.8746, 0.8741, 0.8843, 0.9673, 0.9214, 0.9552, 0.8746, 0.8741, 0.9214, 0.9552, 0.9504, 0.9292, 0.8746, 0.8741, 0.9504, 0.9292, 0.9662, 0.8936, 0.8746, 0.8741, 0.9662, 0.8936, 0.9662, 0.8546, 0.8746, 0.8741, 0.9662, 0.8546, 0.9504, 0.819, 0.8746, 0.8741, 0.9504, 0.819, 0.9214, 0.7929, 0.8746, 0.8741, 0.9214, 0.7929, 0.8843, 0.7809, 0.8746, 0.8741, 0.8843, 0.7809, 0.8456, 0.785, 0.8746, 0.8741, 0.8456, 0.785, 0.8119, 0.8045, 0.8746, 0.8741, 0.8119, 0.8045, 0.789, 0.836, 0.125, 0.3333, 0.875, 0.3333, 0.875, -0.3333, 0.125, -0.3333, 0.125, -0.3333, 0.875, -0.3333, 0.875, -1.0, 0.125, -1.0, 0.125, 1.0, 0.875, 1.0, 0.875, 0.3333, 0.125, 0.3333, 0.125, 0.3333, 0.875, 0.3333, 0.875, -0.3333, 0.125, -0.3333, 0.125, -0.3333, 0.875, -0.3333, 0.875, -1.0, 0.125, -1.0, 0.125, 1.0, 0.875, 1.0, 0.875, 0.3333, 0.125, 0.3333, 0.125, 0.3333, 0.875, 0.3333, 0.875, -0.3333, 0.125, -0.3333, 0.125, -0.3333, 0.875, -0.3333, 0.875, -1.0, 0.125, -1.0, 0.125, 1.0, 0.875, 1.0, 0.875, 0.3333, 0.125, 0.3333, 0.125, 0.3333, 0.875, 0.3333, 0.875, -0.3333, 0.125, -0.3333, 0.125, -0.3333, 0.875, -0.3333, 0.875, -1.0, 0.125, -1.0, 0.125, 1.0, 0.875, 1.0, 0.875, 0.3333, 0.125, 0.3333, 0.125, 0.3333, 0.875, 0.3333, 0.875, -0.3333, 0.125, -0.3333, 0.125, -0.3333, 0.875, -0.3333, 0.875, -1.0, 0.125, -1.0, 0.125, 1.0, 0.875, 1.0, 0.875, 0.3333, 0.125, 0.3333, 1.0, 0.3333, 0.875, 0.3333, 0.875, 1.0, 1.0, 1.0, 1.0, -1.0, 0.875, -1.0, 0.875, -0.3333, 1.0, -0.3333, 1.0, -0.3333, 0.875, -0.3333, 0.875, 0.3333, 1.0, 0.3333, 1.0, 0.3333, 0.875, 0.3333, 0.875, 1.0, 1.0, 1.0, 1.0, -1.0, 0.875, -1.0, 0.875, -0.3333, 1.0, -0.3333, 1.0, -0.3333, 0.875, -0.3333, 0.875, 0.3333, 1.0, 0.3333, 1.0, 0.3333, 0.875, 0.3333, 0.875, 1.0, 1.0, 1.0, 1.0, -1.0, 0.875, -1.0, 0.875, -0.3333, 1.0, -0.3333, 1.0, -0.3333, 0.875, -0.3333, 0.875, 0.3333, 1.0, 0.3333, 1.0, 0.3333, 0.875, 0.3333, 0.875, 1.0, 1.0, 1.0, 1.0, -1.0, 0.875, -1.0, 0.875, -0.3333, 1.0, -0.3333, 1.0, -0.3333, 0.875, -0.3333, 0.875, 0.3333, 1.0, 0.3333, 1.0, 0.3333, 0.875, 0.3333, 0.875, 1.0, 1.0, 1.0, 1.0, -1.0, 0.875, -1.0, 0.875, -0.3333, 1.0, -0.3333, 0.0, -0.3333, 0.125, -0.3333, 0.125, -1.0, 0.0, -1.0, 0.0, 1.0, 0.125, 1.0, 0.125, 0.3333, 0.0, 0.3333, 0.0, 0.3333, 0.125, 0.3333, 0.125, -0.3333, 0.0, -0.3333, 0.0, -0.3333, 0.125, -0.3333, 0.125, -1.0, 0.0, -1.0, 0.0, 1.0, 0.125, 1.0, 0.125, 0.3333, 0.0, 0.3333, 0.0, 0.3333, 0.125, 0.3333, 0.125, -0.3333, 0.0, -0.3333, 0.0, -0.3333, 0.125, -0.3333, 0.125, -1.0, 0.0, -1.0, 0.0, 1.0, 0.125, 1.0, 0.125, 0.3333, 0.0, 0.3333, 0.0, 0.3333, 0.125, 0.3333, 0.125, -0.3333, 0.0, -0.3333, 0.0, -0.3333, 0.125, -0.3333, 0.125, -1.0, 0.0, -1.0, 0.0, 1.0, 0.125, 1.0, 0.125, 0.3333, 0.0, 0.3333, 0.0, 0.3333, 0.125, 0.3333, 0.125, -0.3333, 0.0, -0.3333, 0.0, -0.3333, 0.125, -0.3333, 0.125, -1.0, 0.0, -1.0, 0.0, 1.0, 0.125, 1.0, 0.125, 0.3333, 0.0, 0.3333, 0.0, 0.3333, 0.125, 0.3333, 0.125, -0.3333, 0.0, -0.3333, 1.0, -0.3333, 0.875, -0.3333, 0.875, 0.3333, 1.0, 0.3333])
me_car7_pmd3_mesh.materials.append(mat_cars_car7_b7grid6)
me_car7_pmd3_mesh.materials.append(mat_cars_misc_tyre1)
me_car7_pmd3_mesh.use_remesh_preserve_volume = False
me_car7_pmd3_mesh.use_remesh_preserve_attributes = False
me_car7_pmd3_mesh.use_mirror_vertex_groups = False
me_car7_pmd3_mesh.update()
me_car7_pmd2_mesh = bpy.data.meshes.new('CAR7.PMD2.mesh')
me_car7_pmd2_mesh.from_pydata([(32.84, 0.0002315, 30.99), (30.0, 13.36, 30.99), (-0.0004455, 2.354e-05, 6.368), (32.84, 7.498e-06, -30.9), (30.0, -13.36, -30.9), (21.97, -24.4, -30.9), (10.15, -31.23, -30.9), (-3.432, -32.66, -30.9), (-16.42, -28.44, -30.9), (-26.57, -19.3, -30.9), (-32.12, -6.827, -30.9), (-32.12, 6.827, -30.9), (-26.57, 19.3, -30.9), (-16.42, 28.44, -30.9), (-3.433, 32.66, -30.9), (10.15, 31.23, -30.9), (21.97, 24.4, -30.9), (30.0, 13.36, -30.9), (21.97, 24.4, 30.99), (10.15, 31.23, 30.99), (-3.433, 32.66, 30.99), (-16.42, 28.44, 30.99), (-26.57, 19.3, 30.99), (-32.12, 6.827, 30.99), (-32.12, -6.827, 30.99), (-26.57, -19.3, 30.99), (-16.42, -28.44, 30.99), (-3.432, -32.66, 30.99), (10.15, -31.23, 30.99), (21.97, -24.4, 30.99), (30.0, -13.36, 30.99), (41.93, 7.616e-05, -21.03), (38.31, 17.06, -21.03), (38.31, 17.06, 21.12), (41.93, 0.0002287, 21.12), (28.06, 31.16, -21.03), (28.06, 31.16, 21.12), (12.96, 39.88, -21.03), (12.96, 39.88, 21.12), (-4.384, 41.7, -21.03), (-4.384, 41.71, 21.12), (-20.97, 36.32, -21.03), (-20.97, 36.32, 21.12), (-33.93, 24.65, -21.03), (-33.93, 24.65, 21.12), (-41.02, 8.719, -21.03), (-41.02, 8.719, 21.12), (-41.02, -8.719, -21.03), (-41.02, -8.719, 21.12), (-33.93, -24.65, -21.03), (-33.93, -24.65, 21.12), (-20.97, -36.32, -21.03), (-20.97, -36.32, 21.12), (-4.383, -41.71, -21.03), (-4.383, -41.7, 21.12), (12.96, -39.88, -21.03), (12.96, -39.88, 21.12), (28.06, -31.16, -21.03), (28.06, -31.16, 21.12), (38.31, -17.06, -21.03), (38.31, -17.06, 21.12), (26.05, 28.93, 27.09), (35.56, 15.83, 27.09), (12.03, 37.02, 27.09), (-4.069, 38.71, 27.09), (-19.46, 33.71, 27.09), (-31.49, 22.88, 27.09), (-38.07, 8.093, 27.09), (-38.07, -8.093, 27.09), (-31.49, -22.88, 27.09), (-19.46, -33.71, 27.09), (-4.068, -38.71, 27.09), (12.03, -37.02, 27.09), (26.05, -28.93, 27.09), (35.56, -15.83, 27.09), (38.93, 0.0002395, 27.09)], [], [(2, 0, 1), (17, 3, 4, 5, 6, 7, 8, 9, 10, 11, 12, 13, 14, 15, 16), (2, 1, 18), (2, 18, 19), (2, 19, 20), (2, 20, 21), (2, 21, 22), (2, 22, 23), (2, 23, 24), (2, 24, 25), (2, 25, 26), (2, 26, 27), (2, 27, 28), (2, 28, 29), (2, 29, 30), (2, 30, 0), (34, 31, 32, 33), (33, 32, 35, 36), (36, 35, 37, 38), (38, 37, 39, 40), (40, 39, 41, 42), (42, 41, 43, 44), (44, 43, 45, 46), (46, 45, 47, 48), (48, 47, 49, 50), (50, 49, 51, 52), (52, 51, 53, 54), (54, 53, 55, 56), (56, 55, 57, 58), (58, 57, 59, 60), (60, 59, 31, 34), (62, 33, 36, 61), (61, 36, 38, 63), (63, 38, 40, 64), (64, 40, 42, 65), (65, 42, 44, 66), (66, 44, 46, 67), (67, 46, 48, 68), (68, 48, 50, 69), (69, 50, 52, 70), (70, 52, 54, 71), (71, 54, 56, 72), (72, 56, 58, 73), (73, 58, 60, 74), (74, 60, 34, 75), (75, 34, 33, 62), (1, 62, 61, 18), (18, 61, 63, 19), (19, 63, 64, 20), (20, 64, 65, 21), (21, 65, 66, 22), (22, 66, 67, 23), (23, 67, 68, 24), (24, 68, 69, 25), (25, 69, 70, 26), (26, 70, 71, 27), (27, 71, 72, 28), (28, 72, 73, 29), (29, 73, 74, 30), (30, 74, 75, 0), (0, 75, 62, 1), (17, 32, 31, 3), (3, 31, 59, 4), (4, 59, 57, 5), (5, 57, 55, 6), (6, 55, 53, 7), (7, 53, 51, 8), (8, 51, 49, 9), (9, 49, 47, 10), (10, 47, 45, 11), (11, 45, 43, 12), (12, 43, 41, 13), (13, 41, 39, 14), (14, 39, 37, 15), (15, 37, 35, 16), (16, 35, 32, 17)])
me_car7_pmd2_mesh.polygons.foreach_set('material_index', [0, 0, 0, 0, 0, 0, 0, 0, 0, 0, 0, 0, 0, 0, 0, 0, 1, 1, 1, 1, 1, 1, 1, 1, 1, 1, 1, 1, 1, 1, 1, 1, 1, 1, 1, 1, 1, 1, 1, 1, 1, 1, 1, 1, 1, 1, 1, 1, 1, 1, 1, 1, 1, 1, 1, 1, 1, 1, 1, 1, 1, 1, 1, 1, 1, 1, 1, 1, 1, 1, 1, 1, 1, 1, 1, 1])
_uv = me_car7_pmd2_mesh.uv_layers.new(name='UVMap')
_uv.uv.foreach_set('vector', [0.8746, 0.8741, 0.7809, 0.8741, 0.789, 0.9122, 0.7891, 0.9122, 0.781, 0.8741, 0.7891, 0.836, 0.812, 0.8045, 0.8457, 0.785, 0.8845, 0.781, 0.9215, 0.793, 0.9505, 0.8191, 0.9663, 0.8546, 0.9663, 0.8936, 0.9505, 0.9292, 0.9215, 0.9552, 0.8845, 0.9673, 0.8457, 0.9632, 0.812, 0.9437, 0.8746, 0.8741, 0.789, 0.9122, 0.8119, 0.9437, 0.8746, 0.8741, 0.8119, 0.9437, 0.8456, 0.9632, 0.8746, 0.8741, 0.8456, 0.9632, 0.8843, 0.9673, 0.8746, 0.8741, 0.8843, 0.9673, 0.9214, 0.9552, 0.8746, 0.8741, 0.9214, 0.9552, 0.9504, 0.9292, 0.8746, 0.8741, 0.9504, 0.9292, 0.9662, 0.8936, 0.8746, 0.8741, 0.9662, 0.8936, 0.9662, 0.8546, 0.8746, 0.8741, 0.9662, 0.8546, 0.9504, 0.819, 0.8746, 0.8741, 0.9504, 0.819, 0.9214, 0.7929, 0.8746, 0.8741, 0.9214, 0.7929, 0.8843, 0.7809, 0.8746, 0.8741, 0.8843, 0.7809, 0.8456, 0.785, 0.8746, 0.8741, 0.8456, 0.785, 0.8119, 0.8045, 0.8746, 0.8741, 0.8119, 0.8045, 0.789, 0.836, 0.8746, 0.8741, 0.789, 0.836, 0.7809, 0.8741, 0.125, 0.3333, 0.875, 0.3333, 0.875, -0.3333, 0.125, -0.3333, 0.125, -0.3333, 0.875, -0.3333, 0.875, -1.0, 0.125, -1.0, 0.125, 1.0, 0.875, 1.0, 0.875, 0.3333, 0.125, 0.3333, 0.125, 0.3333, 0.875, 0.3333, 0.875, -0.3333, 0.125, -0.3333, 0.125, -0.3333, 0.875, -0.3333, 0.875, -1.0, 0.125, -1.0, 0.125, 1.0, 0.875, 1.0, 0.875, 0.3333, 0.125, 0.3333, 0.125, 0.3333, 0.875, 0.3333, 0.875, -0.3333, 0.125, -0.3333, 0.125, -0.3333, 0.875, -0.3333, 0.875, -1.0, 0.125, -1.0, 0.125, 1.0, 0.875, 1.0, 0.875, 0.3333, 0.125, 0.3333, 0.125, 0.3333, 0.875, 0.3333, 0.875, -0.3333, 0.125, -0.3333, 0.125, -0.3333, 0.875, -0.3333, 0.875, -1.0, 0.125, -1.0, 0.125, 1.0, 0.875, 1.0, 0.875, 0.3333, 0.125, 0.3333, 0.125, 0.3333, 0.875, 0.3333, 0.875, -0.3333, 0.125, -0.3333, 0.125, -0.3333, 0.875, -0.3333, 0.875, -1.0, 0.125, -1.0, 0.125, 1.0, 0.875, 1.0, 0.875, 0.3333, 0.125, 0.3333, 0.0625, -0.3333, 0.125, -0.3333, 0.125, -1.0, 0.0625, -1.0, 0.0625, 1.0, 0.125, 1.0, 0.125, 0.3333, 0.0625, 0.3333, 0.0625, 0.3333, 0.125, 0.3333, 0.125, -0.3333, 0.0625, -0.3333, 0.0625, -0.3333, 0.125, -0.3333, 0.125, -1.0, 0.0625, -1.0, 0.0625, 1.0, 0.125, 1.0, 0.125, 0.3333, 0.0625, 0.3333, 0.0625, 0.3333, 0.125, 0.3333, 0.125, -0.3333, 0.0625, -0.3333, 0.0625, -0.3333, 0.125, -0.3333, 0.125, -1.0, 0.0625, -1.0, 0.0625, 1.0, 0.125, 1.0, 0.125, 0.3333, 0.0625, 0.3333, 0.0625, 0.3333, 0.125, 0.3333, 0.125, -0.3333, 0.0625, -0.3333, 0.0625, -0.3333, 0.125, -0.3333, 0.125, -1.0, 0.0625, -1.0, 0.0625, 1.0, 0.125, 1.0, 0.125, 0.3333, 0.0625, 0.3333, 0.0625, 0.3333, 0.125, 0.3333, 0.125, -0.3333, 0.0625, -0.3333, 0.0625, -0.3333, 0.125, -0.3333, 0.125, -1.0, 0.0625, -1.0, 0.0625, 1.0, 0.125, 1.0, 0.125, 0.3333, 0.0625, 0.3333, 0.0625, 0.3333, 0.125, 0.3333, 0.125, -0.3333, 0.0625, -0.3333, 0.0, -0.3333, 0.0625, -0.3333, 0.0625, -1.0, 0.0, -1.0, 0.0, 1.0, 0.0625, 1.0, 0.0625, 0.3333, 0.0, 0.3333, 0.0, 0.3333, 0.0625, 0.3333, 0.0625, -0.3333, 0.0, -0.3333, 0.0, -0.3333, 0.0625, -0.3333, 0.0625, -1.0, 0.0, -1.0, 0.0, 1.0, 0.0625, 1.0, 0.0625, 0.3333, 0.0, 0.3333, 0.0, 0.3333, 0.0625, 0.3333, 0.0625, -0.3333, 0.0, -0.3333, 0.0, -0.3333, 0.0625, -0.3333, 0.0625, -1.0, 0.0, -1.0, 0.0, 1.0, 0.0625, 1.0, 0.0625, 0.3333, 0.0, 0.3333, 0.0, 0.3333, 0.0625, 0.3333, 0.0625, -0.3333, 0.0, -0.3333, 0.0, -0.3333, 0.0625, -0.3333, 0.0625, -1.0, 0.0, -1.0, 0.0, 1.0, 0.0625, 1.0, 0.0625, 0.3333, 0.0, 0.3333, 0.0, 0.3333, 0.0625, 0.3333, 0.0625, -0.3333, 0.0, -0.3333, 0.0, -0.3333, 0.0625, -0.3333, 0.0625, -1.0, 0.0, -1.0, 0.0, 1.0, 0.0625, 1.0, 0.0625, 0.3333, 0.0, 0.3333, 0.0, 0.3333, 0.0625, 0.3333, 0.0625, -0.3333, 0.0, -0.3333, 1.0, -0.3333, 0.875, -0.3333, 0.875, 0.3333, 1.0, 0.3333, 1.0, 0.3333, 0.875, 0.3333, 0.875, 1.0, 1.0, 1.0, 1.0, -1.0, 0.875, -1.0, 0.875, -0.3333, 1.0, -0.3333, 1.0, -0.3333, 0.875, -0.3333, 0.875, 0.3333, 1.0, 0.3333, 1.0, 0.3333, 0.875, 0.3333, 0.875, 1.0, 1.0, 1.0, 1.0, -1.0, 0.875, -1.0, 0.875, -0.3333, 1.0, -0.3333, 1.0, -0.3333, 0.875, -0.3333, 0.875, 0.3333, 1.0, 0.3333, 1.0, 0.3333, 0.875, 0.3333, 0.875, 1.0, 1.0, 1.0, 1.0, -1.0, 0.875, -1.0, 0.875, -0.3333, 1.0, -0.3333, 1.0, -0.3333, 0.875, -0.3333, 0.875, 0.3333, 1.0, 0.3333, 1.0, 0.3333, 0.875, 0.3333, 0.875, 1.0, 1.0, 1.0, 1.0, -1.0, 0.875, -1.0, 0.875, -0.3333, 1.0, -0.3333, 1.0, -0.3333, 0.875, -0.3333, 0.875, 0.3333, 1.0, 0.3333, 1.0, 0.3333, 0.875, 0.3333, 0.875, 1.0, 1.0, 1.0, 1.0, -1.0, 0.875, -1.0, 0.875, -0.3333, 1.0, -0.3333])
me_car7_pmd2_mesh.materials.append(mat_cars_car7_b7grid6)
me_car7_pmd2_mesh.materials.append(mat_cars_misc_tyre1)
me_car7_pmd2_mesh.use_remesh_preserve_volume = False
me_car7_pmd2_mesh.use_remesh_preserve_attributes = False
me_car7_pmd2_mesh.use_mirror_vertex_groups = False
me_car7_pmd2_mesh.update()
me_car7_pmd1_mesh = bpy.data.meshes.new('CAR7.PMD1.mesh')
me_car7_pmd1_mesh.from_pydata([(0.0004222, 2.54e-07, 6.368), (-30.0, 13.36, 30.99), (-32.84, 0.0001191, 30.99), (-30.0, 13.36, -30.9), (-21.97, 24.4, -30.9), (-10.15, 31.23, -30.9), (3.433, 32.66, -30.9), (16.42, 28.44, -30.9), (26.57, 19.3, -30.9), (32.12, 6.827, -30.9), (32.12, -6.827, -30.9), (26.57, -19.3, -30.9), (16.42, -28.44, -30.9), (3.432, -32.66, -30.9), (-10.15, -31.23, -30.9), (-21.97, -24.4, -30.9), (-30.0, -13.36, -30.9), (-32.84, 0.0001191, -30.9), (-21.97, 24.4, 30.99), (-10.15, 31.23, 30.99), (3.432, 32.66, 30.99), (16.42, 28.44, 30.99), (26.57, 19.3, 30.99), (32.12, 6.827, 30.99), (32.12, -6.827, 30.99), (26.57, -19.3, 30.99), (16.42, -28.44, 30.99), (3.432, -32.66, 30.99), (-10.15, -31.23, 30.99), (-21.97, -24.4, 30.99), (-30.0, -13.36, 30.99), (-41.93, 0.0001521, 21.12), (-38.31, 17.06, 21.12), (-38.31, 17.06, -21.03), (-41.93, 0.0001521, -21.03), (-28.06, 31.16, 21.12), (-28.06, 31.16, -21.03), (-12.96, 39.88, 21.12), (-12.96, 39.88, -21.03), (4.384, 41.7, 21.12), (4.384, 41.7, -21.03), (20.97, 36.32, 21.12), (20.97, 36.32, -21.03), (33.93, 24.65, 21.12), (33.93, 24.65, -21.03), (41.02, 8.719, 21.12), (41.02, 8.719, -21.03), (41.02, -8.719, 21.12), (41.02, -8.719, -21.03), (33.93, -24.65, 21.12), (33.93, -24.65, -21.03), (20.97, -36.32, 21.12), (20.97, -36.32, -21.03), (4.383, -41.71, 21.12), (4.383, -41.71, -21.03), (-12.96, -39.88, 21.12), (-12.96, -39.88, -21.03), (-28.06, -31.16, 21.12), (-28.06, -31.16, -21.03), (-38.31, -17.06, 21.12), (-38.31, -17.06, -21.03), (-35.56, 15.83, 27.09), (-26.05, 28.93, 27.09), (-12.03, 37.02, 27.09), (4.068, 38.71, 27.09), (19.46, 33.71, 27.09), (31.49, 22.88, 27.09), (38.07, 8.093, 27.09), (38.07, -8.093, 27.09), (31.49, -22.88, 27.09), (19.46, -33.71, 27.09), (4.068, -38.71, 27.09), (-12.03, -37.02, 27.09), (-26.05, -28.93, 27.09), (-35.56, -15.83, 27.09), (-38.93, 0.0001412, 27.09)], [], [(2, 0, 1), (17, 3, 4, 5, 6, 7, 8, 9, 10, 11, 12, 13, 14, 15, 16), (1, 0, 18), (18, 0, 19), (19, 0, 20), (20, 0, 21), (21, 0, 22), (22, 0, 23), (23, 0, 24), (24, 0, 25), (25, 0, 26), (26, 0, 27), (27, 0, 28), (28, 0, 29), (29, 0, 30), (30, 0, 2), (34, 31, 32, 33), (33, 32, 35, 36), (36, 35, 37, 38), (38, 37, 39, 40), (40, 39, 41, 42), (42, 41, 43, 44), (44, 43, 45, 46), (46, 45, 47, 48), (48, 47, 49, 50), (50, 49, 51, 52), (52, 51, 53, 54), (54, 53, 55, 56), (56, 55, 57, 58), (58, 57, 59, 60), (60, 59, 31, 34), (32, 61, 62, 35), (35, 62, 63, 37), (37, 63, 64, 39), (39, 64, 65, 41), (41, 65, 66, 43), (43, 66, 67, 45), (45, 67, 68, 47), (47, 68, 69, 49), (49, 69, 70, 51), (51, 70, 71, 53), (53, 71, 72, 55), (55, 72, 73, 57), (57, 73, 74, 59), (59, 74, 75, 31), (31, 75, 61, 32), (61, 1, 18, 62), (62, 18, 19, 63), (63, 19, 20, 64), (64, 20, 21, 65), (65, 21, 22, 66), (66, 22, 23, 67), (67, 23, 24, 68), (68, 24, 25, 69), (69, 25, 26, 70), (70, 26, 27, 71), (71, 27, 28, 72), (72, 28, 29, 73), (73, 29, 30, 74), (74, 30, 2, 75), (75, 2, 1, 61), (33, 3, 17, 34), (34, 17, 16, 60), (60, 16, 15, 58), (58, 15, 14, 56), (56, 14, 13, 54), (54, 13, 12, 52), (52, 12, 11, 50), (50, 11, 10, 48), (48, 10, 9, 46), (46, 9, 8, 44), (44, 8, 7, 42), (42, 7, 6, 40), (40, 6, 5, 38), (38, 5, 4, 36), (36, 4, 3, 33)])
me_car7_pmd1_mesh.polygons.foreach_set('material_index', [0, 0, 0, 0, 0, 0, 0, 0, 0, 0, 0, 0, 0, 0, 0, 0, 1, 1, 1, 1, 1, 1, 1, 1, 1, 1, 1, 1, 1, 1, 1, 1, 1, 1, 1, 1, 1, 1, 1, 1, 1, 1, 1, 1, 1, 1, 1, 1, 1, 1, 1, 1, 1, 1, 1, 1, 1, 1, 1, 1, 1, 1, 1, 1, 1, 1, 1, 1, 1, 1, 1, 1, 1, 1, 1, 1])
_uv = me_car7_pmd1_mesh.uv_layers.new(name='UVMap')
_uv.uv.foreach_set('vector', [0.7809, 0.8741, 0.8746, 0.8741, 0.789, 0.9122, 0.781, 0.8741, 0.7891, 0.9122, 0.812, 0.9437, 0.8457, 0.9632, 0.8845, 0.9673, 0.9215, 0.9552, 0.9505, 0.9292, 0.9663, 0.8936, 0.9663, 0.8546, 0.9505, 0.8191, 0.9215, 0.793, 0.8845, 0.781, 0.8457, 0.785, 0.812, 0.8045, 0.7891, 0.836, 0.789, 0.9122, 0.8746, 0.8741, 0.8119, 0.9437, 0.8119, 0.9437, 0.8746, 0.8741, 0.8456, 0.9632, 0.8456, 0.9632, 0.8746, 0.8741, 0.8843, 0.9673, 0.8843, 0.9673, 0.8746, 0.8741, 0.9214, 0.9552, 0.9214, 0.9552, 0.8746, 0.8741, 0.9504, 0.9292, 0.9504, 0.9292, 0.8746, 0.8741, 0.9662, 0.8936, 0.9662, 0.8936, 0.8746, 0.8741, 0.9662, 0.8546, 0.9662, 0.8546, 0.8746, 0.8741, 0.9504, 0.819, 0.9504, 0.819, 0.8746, 0.8741, 0.9214, 0.7929, 0.9214, 0.7929, 0.8746, 0.8741, 0.8843, 0.7809, 0.8843, 0.7809, 0.8746, 0.8741, 0.8456, 0.785, 0.8456, 0.785, 0.8746, 0.8741, 0.8119, 0.8045, 0.8119, 0.8045, 0.8746, 0.8741, 0.789, 0.836, 0.789, 0.836, 0.8746, 0.8741, 0.7809, 0.8741, 0.875, 0.3333, 0.125, 0.3333, 0.125, -0.3333, 0.875, -0.3333, 0.875, -0.3333, 0.125, -0.3333, 0.125, -1.0, 0.875, -1.0, 0.875, 1.0, 0.125, 1.0, 0.125, 0.3333, 0.875, 0.3333, 0.875, 0.3333, 0.125, 0.3333, 0.125, -0.3333, 0.875, -0.3333, 0.875, -0.3333, 0.125, -0.3333, 0.125, -1.0, 0.875, -1.0, 0.875, 1.0, 0.125, 1.0, 0.125, 0.3333, 0.875, 0.3333, 0.875, 0.3333, 0.125, 0.3333, 0.125, -0.3333, 0.875, -0.3333, 0.875, -0.3333, 0.125, -0.3333, 0.125, -1.0, 0.875, -1.0, 0.875, 1.0, 0.125, 1.0, 0.125, 0.3333, 0.875, 0.3333, 0.875, 0.3333, 0.125, 0.3333, 0.125, -0.3333, 0.875, -0.3333, 0.875, -0.3333, 0.125, -0.3333, 0.125, -1.0, 0.875, -1.0, 0.875, 1.0, 0.125, 1.0, 0.125, 0.3333, 0.875, 0.3333, 0.875, 0.3333, 0.125, 0.3333, 0.125, -0.3333, 0.875, -0.3333, 0.875, -0.3333, 0.125, -0.3333, 0.125, -1.0, 0.875, -1.0, 0.875, 1.0, 0.125, 1.0, 0.125, 0.3333, 0.875, 0.3333, 0.125, -0.3333, 0.0625, -0.3333, 0.0625, -1.0, 0.125, -1.0, 0.125, 1.0, 0.0625, 1.0, 0.0625, 0.3333, 0.125, 0.3333, 0.125, 0.3333, 0.0625, 0.3333, 0.0625, -0.3333, 0.125, -0.3333, 0.125, -0.3333, 0.0625, -0.3333, 0.0625, -1.0, 0.125, -1.0, 0.125, 1.0, 0.0625, 1.0, 0.0625, 0.3333, 0.125, 0.3333, 0.125, 0.3333, 0.0625, 0.3333, 0.0625, -0.3333, 0.125, -0.3333, 0.125, -0.3333, 0.0625, -0.3333, 0.0625, -1.0, 0.125, -1.0, 0.125, 1.0, 0.0625, 1.0, 0.0625, 0.3333, 0.125, 0.3333, 0.125, 0.3333, 0.0625, 0.3333, 0.0625, -0.3333, 0.125, -0.3333, 0.125, -0.3333, 0.0625, -0.3333, 0.0625, -1.0, 0.125, -1.0, 0.125, 1.0, 0.0625, 1.0, 0.0625, 0.3333, 0.125, 0.3333, 0.125, 0.3333, 0.0625, 0.3333, 0.0625, -0.3333, 0.125, -0.3333, 0.125, -0.3333, 0.0625, -0.3333, 0.0625, -1.0, 0.125, -1.0, 0.125, 1.0, 0.0625, 1.0, 0.0625, 0.3333, 0.125, 0.3333, 0.125, 0.3333, 0.0625, 0.3333, 0.0625, -0.3333, 0.125, -0.3333, 0.0625, -0.3333, 0.0, -0.3333, 0.0, -1.0, 0.0625, -1.0, 0.0625, 1.0, 0.0, 1.0, 0.0, 0.3333, 0.0625, 0.3333, 0.0625, 0.3333, 0.0, 0.3333, 0.0, -0.3333, 0.0625, -0.3333, 0.0625, -0.3333, 0.0, -0.3333, 0.0, -1.0, 0.0625, -1.0, 0.0625, 1.0, 0.0, 1.0, 0.0, 0.3333, 0.0625, 0.3333, 0.0625, 0.3333, 0.0, 0.3333, 0.0, -0.3333, 0.0625, -0.3333, 0.0625, -0.3333, 0.0, -0.3333, 0.0, -1.0, 0.0625, -1.0, 0.0625, 1.0, 0.0, 1.0, 0.0, 0.3333, 0.0625, 0.3333, 0.0625, 0.3333, 0.0, 0.3333, 0.0, -0.3333, 0.0625, -0.3333, 0.0625, -0.3333, 0.0, -0.3333, 0.0, -1.0, 0.0625, -1.0, 0.0625, 1.0, 0.0, 1.0, 0.0, 0.3333, 0.0625, 0.3333, 0.0625, 0.3333, 0.0, 0.3333, 0.0, -0.3333, 0.0625, -0.3333, 0.0625, -0.3333, 0.0, -0.3333, 0.0, -1.0, 0.0625, -1.0, 0.0625, 1.0, 0.0, 1.0, 0.0, 0.3333, 0.0625, 0.3333, 0.0625, 0.3333, 0.0, 0.3333, 0.0, -0.3333, 0.0625, -0.3333, 0.875, -0.3333, 1.0, -0.3333, 1.0, 0.3333, 0.875, 0.3333, 0.875, 0.3333, 1.0, 0.3333, 1.0, 1.0, 0.875, 1.0, 0.875, -1.0, 1.0, -1.0, 1.0, -0.3333, 0.875, -0.3333, 0.875, -0.3333, 1.0, -0.3333, 1.0, 0.3333, 0.875, 0.3333, 0.875, 0.3333, 1.0, 0.3333, 1.0, 1.0, 0.875, 1.0, 0.875, -1.0, 1.0, -1.0, 1.0, -0.3333, 0.875, -0.3333, 0.875, -0.3333, 1.0, -0.3333, 1.0, 0.3333, 0.875, 0.3333, 0.875, 0.3333, 1.0, 0.3333, 1.0, 1.0, 0.875, 1.0, 0.875, -1.0, 1.0, -1.0, 1.0, -0.3333, 0.875, -0.3333, 0.875, -0.3333, 1.0, -0.3333, 1.0, 0.3333, 0.875, 0.3333, 0.875, 0.3333, 1.0, 0.3333, 1.0, 1.0, 0.875, 1.0, 0.875, -1.0, 1.0, -1.0, 1.0, -0.3333, 0.875, -0.3333, 0.875, -0.3333, 1.0, -0.3333, 1.0, 0.3333, 0.875, 0.3333, 0.875, 0.3333, 1.0, 0.3333, 1.0, 1.0, 0.875, 1.0, 0.875, -1.0, 1.0, -1.0, 1.0, -0.3333, 0.875, -0.3333])
me_car7_pmd1_mesh.materials.append(mat_cars_car7_b7grid6)
me_car7_pmd1_mesh.materials.append(mat_cars_misc_tyre1)
me_car7_pmd1_mesh.use_remesh_preserve_volume = False
me_car7_pmd1_mesh.use_remesh_preserve_attributes = False
me_car7_pmd1_mesh.use_mirror_vertex_groups = False
me_car7_pmd1_mesh.update()
me_car7_pmd0_mesh = bpy.data.meshes.new('CAR7.PMD0.mesh')
me_car7_pmd0_mesh.from_pydata([(-46.34, 152.0, 16.49), (-46.34, 95.57, 139.6), (-37.04, 89.71, 134.7), (-41.4, 149.0, 13.15), (-41.58, 138.8, 19.48), (41.58, 138.8, 19.48), (41.83, 141.5, 13.15), (19.91, 141.5, 13.15), (-56.33, 87.43, 133.0), (-54.09, 53.07, 167.2), (-49.81, 58.77, 171.1), (-51.7, 93.08, 137.7), (-47.18, 82.2, 131.9), (-47.18, 50.84, 164.5), (-84.21, 38.43, 167.4), (-78.38, 23.44, 166.7), (-47.18, 16.78, 176.8), (-88.22, 54.8, -25.89), (-76.67, 54.81, 48.46), (-83.83, 56.99, 38.9), (-93.89, 56.99, -25.89), (-90.68, 68.54, -25.93), (-93.52, 69.63, -32.01), (-95.12, 63.85, -25.91), (-47.18, 26.0, 47.5), (-47.18, 66.36, 48.84), (-73.46, 66.36, 48.84), (-70.19, 26.0, 47.5), (-40.67, 96.64, -132.3), (-20.64, 104.0, -144.0), (-23.42, 104.0, -142.7), (-66.7, 148.6, -37.25), (-62.81, 152.0, -42.01), (-66.53, 152.0, -42.01), (-30.31, 89.71, 137.5), (-33.37, 46.96, 159.7), (-81.74, 26.0, -27.27), (-50.96, 26.0, -17.46), (-85.81, 63.86, 34.29), (-40.67, 141.3, -48.09), (-40.67, 129.8, -105.9), (-40.67, 136.2, -110.3), (-40.67, 148.5, -48.09), (-80.62, 68.54, 39.27), (-90.68, 68.54, -38.09), (-85.01, 66.36, -38.09), (-66.08, 85.77, 67.78), (-66.53, 148.5, -48.09), (-85.01, 66.36, -25.93), (-77.88, 142.3, -42.01), (-75.04, 141.3, -48.09), (-45.84, 152.0, -42.01), (-51.01, 148.5, -48.09), (-47.18, 73.85, 56.15), (-51.01, 26.0, -120.0), (-51.01, 74.66, -134.3), (-51.01, 75.54, -143.9), (50.98, 102.6, -100.0), (51.01, 74.66, -134.3), (77.23, 89.01, -116.7), (82.04, 100.8, -102.5), (45.71, 104.0, -132.2), (45.84, 138.0, -113.2), (51.01, 136.2, -110.3), (51.01, 103.9, -128.2), (51.01, 129.8, -105.9), (51.01, 105.7, -119.3), (51.11, 101.8, -75.48), (72.38, 100.5, -74.13), (59.6, 106.6, -103.2), (51.01, 75.54, -143.9), (45.84, 152.0, -42.01), (40.67, 148.5, -48.09), (85.01, 66.36, -25.93), (73.46, 66.36, 48.84), (80.62, 68.54, 39.27), (90.68, 68.54, -25.93), (66.7, 148.6, -37.25), (51.69, 148.5, 16.85), (51.7, 93.08, 137.7), (56.33, 87.43, 133.0), (69.37, 139.1, -48.09), (85.01, 66.36, -38.09), (23.88, 82.35, -153.2), (24.01, 76.16, -156.2), (20.64, 76.24, -157.7), (20.64, 82.41, -154.7), (-40.67, 148.5, -35.94), (40.67, 148.5, -35.94), (40.67, 92.92, -126.4), (40.67, 96.64, -132.3), (20.64, 104.0, -144.0), (-77.23, 89.01, -116.7), (-51.01, 103.9, -128.2), (-45.71, 104.0, -132.2), (23.9, 161.8, 13.15), (35.95, 161.8, 13.15), (62.81, 152.0, -42.01), (-40.67, 92.92, -126.4), (47.18, 16.78, 176.8), (78.38, 23.44, 166.7), (84.21, 38.43, 167.4), (46.34, 95.57, 139.6), (44.09, 62.4, 172.6), (49.81, 58.77, 171.1), (90.68, 68.54, -38.09), (93.52, 69.63, -32.01), (95.12, 63.85, -25.91), (93.89, 56.99, -25.89), (37.04, 89.71, 134.7), (33.37, 46.96, 176.3), (84.75, 39.27, 159.5), (87.75, 47.55, 165.7), (-33.37, 46.96, 176.3), (46.34, 152.0, 16.49), (83.83, 56.99, 38.9), (76.67, 54.81, 48.46), (88.22, 54.8, -25.89), (-69.37, 139.1, -48.09), (50.96, 26.0, -27.27), (81.74, 26.0, -27.27), (70.19, 26.0, 47.5), (47.18, 26.0, 47.5), (85.81, 63.86, 34.29), (-50.99, 54.8, -25.89), (-51.11, 101.8, -75.48), (-50.98, 102.6, -100.0), (-19.91, 141.5, 13.15), (42.54, 141.5, -35.92), (-42.54, 141.5, -35.92), (66.53, 152.0, -42.01), (66.08, 85.77, 67.78), (66.53, 148.5, -48.09), (-20.64, 96.29, -147.8), (20.64, 96.29, -147.8), (-45.84, 138.0, -113.2), (-51.01, 136.2, -110.3), (47.18, 73.85, 56.15), (47.18, 66.36, 48.84), (47.18, 82.2, 131.9), (47.18, 50.84, 164.5), (51.01, 26.0, -120.0), (-51.1, 26.0, -17.46), (51.01, 141.3, -48.09), (51.01, 148.5, -48.09), (40.67, 141.3, -48.09), (40.67, 136.2, -110.3), (40.67, 129.8, -105.9), (-51.01, 129.8, -105.9), (-51.01, 141.3, -48.09), (50.99, 54.8, -25.89), (23.42, 104.0, -142.7), (-72.38, 100.5, -74.13), (-24.01, 76.16, -156.2), (-20.64, 76.24, -157.7), (75.04, 141.3, -48.09), (75.25, 140.3, -35.8), (77.88, 142.3, -42.01), (-23.59, 96.27, -146.4), (-82.04, 100.8, -102.5), (-51.01, 105.7, -119.3), (-59.6, 106.6, -103.2), (-75.25, 140.3, -35.8), (-51.69, 148.5, 16.85), (-17.39, 151.0, 13.15), (-18.69, 157.7, 13.15), (-23.9, 161.8, 13.15), (-35.95, 161.8, 13.15), (-41.83, 141.5, 13.15), (54.09, 53.04, 167.2), (-44.09, 62.4, 172.6), (-87.75, 47.55, 165.7), (-84.75, 39.27, 159.5), (17.39, 151.0, 13.15), (18.69, 157.7, 13.15), (41.4, 149.0, 13.15), (34.02, 141.3, 19.48), (33.37, 46.96, 159.7), (23.59, 96.27, -146.4), (-23.88, 82.35, -153.2), (-20.64, 82.41, -154.7), (20.64, 82.41, -149.4), (23.88, 82.35, -147.9), (-20.64, 82.41, -149.4), (-23.88, 82.35, -147.9), (23.59, 96.27, -141.2), (20.64, 96.29, -142.5), (-20.64, 96.29, -142.5), (-23.59, 96.27, -141.2), (-34.02, 141.3, 19.48), (-26.46, 143.3, 19.48), (-18.9, 144.7, 19.48), (-11.34, 146.0, 19.48), (-3.78, 147.1, 19.48), (3.78, 147.1, 19.48), (11.34, 146.0, 19.48), (18.9, 144.7, 19.48), (26.46, 143.3, 19.48), (-23.57, 89.71, 140.8), (-16.84, 89.71, 143.2), (-10.1, 89.71, 143.9), (-3.367, 89.71, 144.5), (30.31, 89.71, 137.5), (3.367, 89.71, 144.5), (10.1, 89.71, 143.9), (16.84, 89.71, 143.2), (23.57, 89.71, 140.8), (47.05, 96.77, -135.1), (50.03, 80.82, -141.7), (62.55, 88.73, -127.9), (55.39, 96.46, -129.0), (56.05, 81.7, -136.7), (-49.94, 81.28, -141.5), (-47.04, 96.86, -135.1), (-55.58, 96.37, -128.9), (-62.56, 88.22, -128.2), (-53.62, 80.61, -139.1), (-25.18, 96.31, -145.7), (-40.17, 151.9, 13.15), (-37.78, 157.5, 13.15), (-40.23, 153.1, 13.46), (-39.62, 155.2, 13.62), (-38.48, 156.9, 13.39), (-30.59, 143.3, 13.15), (-32.95, 143.8, 13.15), (-35.65, 144.6, 13.15), (-37.28, 146.2, 13.15), (-38.75, 148.8, 13.15), (-39.99, 150.8, 13.15), (-36.66, 158.5, 13.15), (-34.02, 159.9, 13.15), (-31.93, 160.7, 13.15), (-30.24, 160.9, 13.15), (-28.18, 160.6, 13.15), (-25.95, 160.0, 13.15), (-23.66, 158.5, 13.15), (-21.9, 156.3, 13.15), (-21.08, 154.3, 13.15), (-20.89, 151.6, 13.15), (-21.23, 149.6, 13.15), (-22.61, 147.4, 13.15), (-23.79, 145.9, 13.15), (-25.27, 144.6, 13.15), (-28.1, 143.4, 13.15), (37.88, 157.2, 13.15), (40.2, 151.8, 13.15), (30.9, 143.0, 13.15), (28.39, 143.5, 13.15), (26.16, 144.3, 13.15), (23.95, 145.6, 13.15), (22.31, 147.1, 13.15), (21.44, 148.8, 13.15), (20.97, 151.6, 13.15), (21.19, 153.6, 13.15), (22.13, 156.1, 13.15), (23.55, 158.1, 13.15), (24.93, 159.1, 13.15), (26.71, 159.9, 13.15), (28.4, 160.5, 13.15), (30.08, 160.8, 13.15), (32.62, 160.5, 13.15), (34.75, 159.9, 13.15), (36.61, 158.5, 13.15), (39.64, 149.8, 13.15), (38.62, 147.9, 13.15), (37.45, 146.4, 13.15), (35.81, 144.8, 13.15), (33.65, 143.9, 13.15), (38.84, 156.3, 13.45), (40.0, 154.3, 13.61)], [], [(3, 0, 1, 2), (4, 3, 2), (7, 5, 6), (11, 8, 9, 10), (8, 12, 13, 9), (16, 14, 15), (20, 17, 18, 19), (23, 21, 22), (27, 24, 25, 26, 18), (30, 28, 29), (33, 31, 32), (35, 34, 2), (37, 24, 27, 36), (23, 20, 19, 38), (42, 39, 40, 41), (21, 23, 38, 43), (17, 20, 44, 45), (18, 17, 36, 27), (46, 8, 31), (47, 33, 32), (48, 26, 46, 31), (50, 49, 33, 47), (47, 32, 51, 52), (53, 46, 26, 25), (25, 24, 16, 13, 12, 53), (56, 54, 55), (49, 50, 44, 22), (60, 57, 58, 59), (64, 61, 62, 63), (63, 65, 66, 64), (68, 67, 57, 60), (69, 68, 60), (59, 58, 70), (64, 66, 69, 60), (59, 70, 208, 211, 209, 210, 207, 61, 64), (59, 64, 60), (65, 69, 66), (72, 42, 51, 71), (76, 73, 74, 75), (80, 77, 78, 79), (68, 81, 82), (86, 83, 84, 85), (71, 51, 87, 88), (91, 89, 90), (56, 92, 93, 94, 213, 214, 215, 216, 212), (71, 95, 96, 97), (89, 91, 29, 98), (101, 99, 100), (104, 79, 102, 103), (108, 105, 106, 107), (110, 103, 102, 109), (112, 101, 100, 111), (110, 113, 16, 99), (77, 97, 114, 78), (78, 114, 102, 79), (19, 18, 26, 43, 38), (65, 81, 68, 69), (117, 108, 115, 116), (50, 118, 45, 44), (122, 119, 120, 121), (108, 107, 123, 115), (54, 37, 124, 125, 126, 55), (107, 76, 75, 123), (129, 127, 7, 128), (117, 116, 121, 120), (41, 40, 98, 28), (53, 12, 8, 46), (77, 130, 97), (80, 131, 77), (130, 132, 97), (74, 73, 77, 131), (134, 133, 29, 91), (52, 51, 135, 136), (131, 137, 138, 74), (122, 138, 137, 139, 140, 99), (141, 70, 58), (122, 24, 142, 54, 141, 119), (65, 143, 81), (16, 24, 122, 99), (97, 132, 144, 71), (145, 39, 42, 72), (145, 72, 146, 147), (149, 148, 118), (122, 121, 116, 74, 138), (119, 141, 58, 57, 67, 150), (147, 146, 90, 89), (72, 71, 62, 146), (90, 151, 91), (139, 137, 131, 80), (125, 124, 17, 45, 152), (71, 144, 63, 62), (54, 153, 154), (144, 143, 65, 63), (141, 54, 154, 85), (141, 84, 70), (40, 147, 89, 98), (129, 128, 88, 87), (147, 40, 39, 145), (146, 62, 61, 90), (150, 67, 68, 82, 117), (120, 119, 150, 117), (99, 140, 111, 100), (51, 42, 41, 135), (81, 143, 144, 132, 155), (77, 156, 157, 130), (157, 155, 132, 130), (133, 158, 30, 29), (156, 77, 73, 76), (157, 156, 76, 106), (155, 157, 106, 105), (81, 155, 105, 82), (108, 117, 82, 105), (76, 107, 106), (116, 115, 123, 75, 74), (126, 159, 92, 55), (94, 93, 136, 135), (148, 136, 93, 160), (125, 152, 159, 126), (152, 161, 159), (55, 92, 56), (160, 93, 159, 161), (149, 52, 136, 148), (93, 92, 159), (161, 148, 160), (31, 162, 21, 48), (48, 21, 43, 26), (31, 8, 11, 163), (118, 152, 45), (149, 118, 50, 47, 52), (135, 41, 28, 94), (98, 29, 28), (162, 31, 33, 49), (168, 127, 164, 165, 166, 167, 219, 229, 230, 231, 232, 233, 234, 235, 236, 237, 238, 239, 240, 241, 242, 243, 223, 224, 225, 226, 227, 228, 218, 3), (37, 36, 17, 124), (80, 79, 104, 169), (112, 111, 140, 103), (44, 20, 23, 22), (139, 80, 169, 140), (101, 112, 103, 110, 99), (162, 49, 22, 21), (32, 31, 163, 0), (0, 163, 11, 1), (4, 127, 168), (118, 148, 161, 152), (11, 10, 170, 1), (170, 113, 2, 1), (14, 171, 172, 15), (13, 16, 15, 172), (172, 171, 170, 13), (171, 14, 16, 113, 170), (87, 165, 164), (174, 88, 173), (97, 96, 114), (7, 173, 88, 128), (7, 6, 175, 245, 263, 264, 265, 266, 267, 246, 247, 248, 249, 250, 251, 252, 253, 254, 255, 256, 257, 258, 259, 260, 261, 262, 244, 96, 95, 174, 173), (114, 96, 244, 268, 269, 245, 175), (164, 127, 129, 87), (7, 176, 5), (175, 5, 109), (114, 175, 109, 102), (167, 0, 3, 218, 220, 221, 222, 219), (51, 32, 167, 166), (167, 32, 0), (113, 35, 2), (109, 177, 110), (110, 177, 35, 113), (51, 165, 87), (71, 174, 95), (166, 165, 51), (71, 88, 174), (158, 94, 30), (54, 56, 153), (94, 28, 30), (83, 70, 84), (141, 85, 84), (90, 61, 151), (61, 178, 151), (61, 207, 178), (56, 179, 153), (56, 212, 179), (153, 179, 180, 154), (85, 154, 180, 86), (151, 178, 134, 91), (83, 86, 181, 182), (86, 180, 183, 181), (180, 179, 184, 183), (83, 182, 185, 178), (178, 185, 186, 134), (186, 187, 133, 134), (187, 188, 158, 133), (184, 179, 158, 188), (182, 181, 186, 185), (181, 183, 187, 186), (183, 184, 188, 187), (175, 6, 5), (168, 3, 4), (4, 189, 127), (127, 189, 190), (127, 190, 191), (127, 191, 192), (127, 192, 193), (127, 193, 194, 7), (7, 194, 195), (7, 195, 196), (7, 196, 197), (7, 197, 176), (35, 198, 34), (35, 199, 198), (35, 200, 199), (35, 201, 200), (202, 177, 109), (35, 177, 203, 201), (203, 177, 204), (204, 177, 205), (205, 177, 206), (206, 177, 202), (176, 109, 5), (197, 202, 176), (196, 206, 197), (195, 205, 196), (194, 204, 195), (193, 201, 203, 194), (193, 200, 201), (192, 199, 200), (191, 198, 199), (190, 34, 198), (2, 189, 4), (194, 203, 204), (195, 204, 205), (196, 205, 206), (197, 206, 202), (176, 202, 109), (192, 200, 193), (191, 199, 192), (190, 198, 191), (189, 34, 190), (2, 34, 189), (207, 210, 209, 211, 208), (178, 207, 208, 83), (83, 208, 70), (212, 216, 215, 214, 213), (179, 217, 213, 94, 158), (213, 217, 179, 212), (219, 222, 221, 220, 218), (218, 228, 227, 226, 225, 224, 223, 243, 242, 241, 240, 239, 238, 237, 236, 235, 234, 233, 232, 231, 230, 229, 219), (244, 262, 261, 260, 259, 258, 257, 256, 255, 254, 253, 252, 251, 250, 249, 248, 247, 246, 267, 266, 265, 264, 263, 245), (245, 269, 268, 244)])
me_car7_pmd0_mesh.polygons.foreach_set('material_index', [0, 0, 0, 0, 0, 0, 0, 0, 0, 0, 0, 0, 0, 0, 0, 0, 0, 0, 0, 0, 0, 0, 0, 0, 0, 0, 0, 0, 0, 0, 0, 0, 0, 0, 0, 0, 0, 0, 0, 0, 0, 0, 0, 0, 0, 0, 0, 0, 0, 0, 0, 0, 0, 0, 0, 0, 0, 0, 0, 0, 0, 0, 0, 0, 0, 0, 0, 0, 0, 0, 0, 0, 0, 0, 0, 0, 0, 0, 0, 0, 0, 0, 0, 0, 0, 0, 0, 0, 0, 0, 0, 0, 0, 0, 0, 0, 0, 0, 0, 0, 0, 0, 0, 0, 0, 0, 0, 0, 0, 0, 0, 0, 0, 0, 0, 0, 0, 0, 0, 0, 0, 0, 0, 0, 0, 0, 0, 0, 0, 0, 0, 0, 0, 0, 0, 0, 0, 0, 0, 0, 0, 0, 0, 0, 0, 0, 0, 0, 0, 0, 0, 0, 0, 0, 0, 0, 0, 0, 0, 0, 0, 0, 0, 0, 0, 0, 0, 0, 0, 0, 0, 0, 0, 0, 0, 0, 0, 0, 0, 0, 0, 0, 0, 0, 0, 0, 0, 0, 0, 0, 0, 0, 0, 0, 0, 0, 0, 0, 0, 0, 0, 0, 0, 0, 0, 0, 0, 0, 0, 0, 0, 0, 0, 0, 0, 0, 1, 1, 1, 1, 1, 1, 1, 1, 1, 1, 1, 1, 1, 1, 1, 1, 1, 1, 1, 1, 1, 0, 0, 0, 0, 0, 0, 0, 0, 0, 0])
_uv = me_car7_pmd0_mesh.uv_layers.new(name='UVMap')
_uv.uv.foreach_set('vector', [0.4363, 0.363, 0.4312, 0.3732, 0.09005, 0.207, 0.1039, 0.1897, 0.4229, 0.3454, 0.4363, 0.363, 0.1039, 0.1897, 0.7474, 0.6135, 0.7396, 0.6706, 0.7475, 0.6712, 0.09468, 0.1997, 0.1059, 0.1845, 0.02319, 0.09516, 0.01384, 0.1105, 0.1059, 0.1845, 0.1086, 0.1705, 0.02982, 0.08925, 0.02319, 0.09516, 0.4988, 0.4853, 0.4417, 0.385, 0.4812, 0.4008, 0.2279, 0.3677, 0.2279, 0.336, 0.1614, 0.336, 0.1614, 0.3677, 0.1576, 0.3817, 0.1842, 0.378, 0.202, 0.3834, 0.3493, 0.00211, 0.3352, 0.00211, 0.331, 0.121, 0.3481, 0.121, 0.3492, 0.08747, 0.5623, 0.7461, 0.5124, 0.7166, 0.5701, 0.7498, 0.03714, 0.3801, 0.02915, 0.3396, 0.02687, 0.3793, 0.3995, 0.529, 0.3019, 0.5368, 0.3019, 0.5182, 0.23, 0.7902, 0.2216, 0.6224, 0.2732, 0.6224, 0.2991, 0.7902, 0.2274, 0.3849, 0.2279, 0.3719, 0.1614, 0.3719, 0.1609, 0.3849, 0.021, 0.3665, 0.021, 0.3364, 0.1303, 0.3364, 0.1303, 0.3665, 0.2274, 0.3849, 0.2279, 0.3719, 0.1614, 0.3719, 0.1609, 0.3849, 0.2279, 0.336, 0.2279, 0.3677, 0.1614, 0.3677, 0.1614, 0.336, 0.3498, 0.08632, 0.5486, 0.08632, 0.5524, 0.00211, 0.3501, 0.00211, 0.294, 0.1801, 0.1084, 0.1862, 0.5782, 0.3631, 0.02876, 0.3639, 0.03601, 0.3806, 0.03601, 0.3806, 0.5463, 0.1264, 0.341, 0.1264, 0.2933, 0.1801, 0.5782, 0.3631, 0.004295, 0.3622, 0.003397, 0.3792, 0.04013, 0.3792, 0.02935, 0.3622, 0.02825, 0.3635, 0.03091, 0.3804, 0.1023, 0.3804, 0.09481, 0.3635, 0.3046, 0.1486, 0.2896, 0.1743, 0.3326, 0.1262, 0.3305, 0.121, 0.3309, 0.1202, 0.3358, 0.002218, -0.007486, -0.02855, 0.01859, 0.06805, 0.1115, 0.1676, 0.3147, 0.1417, 0.8755, 0.148, 0.8093, 0.00211, 0.849, 0.1454, 0.003397, 0.3792, 0.004295, 0.3622, 0.2274, 0.3622, 0.222, 0.3792, 0.7317, 0.2148, 0.7327, 0.2053, 0.7504, 0.2036, 0.7568, 0.2145, 0.009656, 0.3672, 0.009267, 0.3841, 0.1446, 0.3841, 0.1332, 0.3672, 0.1332, 0.3616, 0.1098, 0.3401, 0.021, 0.3401, 0.01039, 0.3616, 0.7121, 0.2128, 0.7131, 0.2033, 0.7504, 0.2036, 0.7568, 0.2145, 0.7611, 0.2406, 0.6767, 0.2226, 0.7591, 0.2235, 0.8271, 0.1628, 0.849, 0.1454, 0.8728, 0.1508, 0.8342, 0.2294, 0.8041, 0.2373, 0.7611, 0.2406, 0.7598, 0.2269, 0.7473, 0.951, 0.672, 0.9121, 0.6692, 0.9281, 0.6865, 0.9304, 0.7051, 0.9512, 0.6846, 0.9751, 0.6606, 0.9765, 0.6568, 0.9984, 0.672, 0.9982, 0.8003, 0.197, 0.8347, 0.2292, 0.76, 0.2265, 0.7624, 0.3066, 0.7611, 0.2406, 0.8046, 0.2373, 0.03848, 0.3657, 0.1953, 0.3657, 0.2046, 0.3836, 0.02787, 0.3836, 0.2279, 0.3677, 0.2279, 0.336, 0.1614, 0.336, 0.1614, 0.3677, 0.1084, 0.1862, 0.5782, 0.3631, 0.4302, 0.3629, 0.09554, 0.1997, 0.6769, 0.2226, 0.6127, 0.3327, 0.5868, 0.1266, 0.4661, 0.9294, 0.4567, 0.9292, 0.4564, 0.9141, 0.4661, 0.9143, 0.02787, 0.3836, 0.2046, 0.3836, 0.1931, 0.3657, 0.03476, 0.3657, 0.6783, 0.7495, 0.7329, 0.7009, 0.7354, 0.7166, 0.672, 0.9121, 0.7473, 0.951, 0.672, 0.9982, 0.6568, 0.9984, 0.6606, 0.9768, 0.6851, 0.9749, 0.7052, 0.9497, 0.6795, 0.9272, 0.6689, 0.9295, 0.8515, 0.4313, 0.7543, 0.491, 0.7543, 0.4517, 0.8515, 0.3937, 0.7336, 0.7008, 0.6789, 0.7498, 0.5695, 0.7498, 0.5131, 0.7008, 0.4417, 0.385, 0.4988, 0.4853, 0.4812, 0.4008, 0.01384, 0.1105, 0.09468, 0.1997, 0.08989, 0.2063, 0.01025, 0.1202, 0.2279, 0.3719, 0.1614, 0.3719, 0.1764, 0.3849, 0.2118, 0.3849, 0.001175, 0.07886, 0.01025, 0.1202, 0.08989, 0.2063, 0.102, 0.1906, 0.4176, 0.3754, 0.4417, 0.385, 0.4812, 0.4008, 0.4394, 0.3835, 0.4192, 0.7153, 0.4192, 0.5227, 0.4988, 0.4853, 0.4988, 0.7527, 0.5783, 0.3635, 0.5915, 0.3736, 0.4312, 0.3732, 0.4302, 0.3629, 0.4302, 0.3629, 0.4312, 0.3732, 0.09005, 0.207, 0.09554, 0.1997, 0.3691, 0.09337, 0.3483, 0.08734, 0.348, 0.1194, 0.3681, 0.1231, 0.3819, 0.1136, 0.7625, 0.3065, 0.6127, 0.3327, 0.6769, 0.2226, 0.7609, 0.2406, 0.2279, 0.336, 0.2279, 0.3677, 0.1614, 0.3677, 0.1614, 0.336, 0.004295, 0.3653, 0.004294, 0.3352, 0.2274, 0.3352, 0.2274, 0.3653, 0.2216, 0.6224, 0.23, 0.7902, 0.2991, 0.7902, 0.2732, 0.6224, 0.2279, 0.3719, 0.2274, 0.3849, 0.1609, 0.3849, 0.1614, 0.3719, 0.8093, 0.00211, 0.5715, 0.00211, 0.5676, 0.08694, 0.6898, 0.2127, 0.754, 0.2125, 0.849, 0.1454, 0.2279, 0.3719, 0.2274, 0.3849, 0.1609, 0.3849, 0.1614, 0.3719, 0.8454, 0.6598, 0.7474, 0.6066, 0.7472, 0.5168, 0.8452, 0.4554, 0.5486, 0.08632, 0.3498, 0.08632, 0.3501, 0.00211, 0.5524, 0.00211, 0.1332, 0.3665, 0.1021, 0.3364, 0.003433, 0.3364, 0.01039, 0.3665, 0.3046, 0.1486, 0.1115, 0.1676, 0.1084, 0.1791, 0.29, 0.1743, 0.02915, 0.3396, 0.03714, 0.3801, 0.02687, 0.3793, 0.1084, 0.1862, 0.294, 0.1801, 0.5782, 0.3631, 0.03601, 0.3806, 0.02876, 0.3639, 0.03601, 0.3806, 0.341, 0.1264, 0.5463, 0.1264, 0.5782, 0.3631, 0.2933, 0.1801, 0.4661, 0.9751, 0.5847, 0.9751, 0.5847, 0.9984, 0.4661, 0.9984, 0.021, 0.3622, 0.009267, 0.3792, 0.138, 0.3792, 0.1303, 0.3622, 0.2876, 0.1702, 0.3027, 0.1445, 0.3285, 0.1169, 0.3306, 0.1221, 0.3358, 0.002218, 0.3309, 0.1202, 0.3147, 0.1417, 0.1115, 0.1676, 0.01859, 0.06805, -0.007486, -0.02855, 0.8093, 0.00211, 0.8755, 0.148, 0.849, 0.1454, 0.2216, 0.6224, 0.009987, 0.6224, 0.00119, 0.7902, 0.0014, 0.9982, 0.2302, 0.9982, 0.23, 0.7902, 0.9741, 0.4177, 0.8731, 0.4177, 0.8731, 0.3806, 0.01025, 0.3916, 0.009987, 0.6224, 0.2216, 0.6224, 0.2216, 0.3926, 0.03091, 0.3804, 0.02825, 0.3635, 0.09481, 0.3635, 0.1023, 0.3804, 0.03848, 0.3402, 0.1953, 0.3402, 0.1953, 0.3582, 0.03848, 0.3582, 0.021, 0.3364, 0.021, 0.3665, 0.1303, 0.3665, 0.1303, 0.3364, 0.8731, 0.4177, 0.9741, 0.4177, 0.8731, 0.3806, 0.3352, 0.00211, 0.3493, 0.00211, 0.3492, 0.08747, 0.3481, 0.121, 0.331, 0.121, 0.5715, 0.00211, 0.8093, 0.00211, 0.849, 0.1454, 0.754, 0.2125, 0.6898, 0.2127, 0.5676, 0.08694, 0.1021, 0.3364, 0.1332, 0.3665, 0.01039, 0.3665, 0.003433, 0.3364, 0.021, 0.3672, 0.009267, 0.3841, 0.138, 0.3841, 0.1303, 0.3672, 0.7354, 0.7166, 0.6859, 0.7457, 0.6783, 0.7495, 0.1115, 0.1676, 0.3046, 0.1486, 0.29, 0.1743, 0.1084, 0.1791, 0.6898, 0.2127, 0.5667, 0.08694, 0.5574, 0.08751, 0.5892, 0.1182, 0.6882, 0.2198, 0.009267, 0.3792, 0.021, 0.3622, 0.1303, 0.3622, 0.138, 0.3792, 0.672, 0.7518, 0.5944, 0.9141, 0.5847, 0.9143, 0.021, 0.3653, 0.021, 0.3352, 0.1303, 0.3352, 0.1303, 0.3653, 0.3788, 0.7518, 0.672, 0.7518, 0.5847, 0.9143, 0.4661, 0.9143, 0.3788, 0.7518, 0.4564, 0.9141, 0.3788, 0.9121, 0.8931, 0.3328, 0.8931, 0.03728, 0.9977, 0.03728, 0.9977, 0.3328, 0.1972, 0.3338, 0.03009, 0.3338, 0.03476, 0.3653, 0.1931, 0.3653, 0.9867, 0.4494, 0.987, 0.6708, 0.8708, 0.6712, 0.8705, 0.449, 0.1332, 0.3672, 0.1446, 0.3841, 0.009267, 0.3841, 0.009656, 0.3672, 0.5667, 0.08694, 0.6898, 0.2127, 0.6882, 0.2198, 0.5892, 0.1182, 0.5574, 0.08751, 0.5524, 0.00211, 0.5595, 0.002609, 0.5568, 0.08744, 0.5486, 0.08694, 0.4988, 0.4853, 0.4089, 0.4853, 0.4394, 0.3835, 0.4812, 0.4008, 0.009267, 0.3841, 0.021, 0.3672, 0.1303, 0.3672, 0.138, 0.3841, 0.004294, 0.3352, 0.09448, 0.335, 0.09448, 0.3585, 0.02802, 0.3643, 0.004295, 0.3653, 0.02935, 0.3427, 0.004295, 0.3622, 0.003397, 0.3792, 0.04013, 0.3792, 0.003397, 0.3792, 0.004295, 0.3622, 0.02935, 0.3622, 0.04013, 0.3792, 0.5847, 0.9751, 0.5938, 0.975, 0.5927, 0.9984, 0.5847, 0.9984, 0.004295, 0.3653, 0.004294, 0.3352, 0.2274, 0.3352, 0.2274, 0.3653, 0.003397, 0.3792, 0.004295, 0.3622, 0.2274, 0.3622, 0.222, 0.3792, 0.004295, 0.3622, 0.003397, 0.3792, 0.222, 0.3792, 0.2274, 0.3622, 0.004294, 0.3352, 0.004295, 0.3653, 0.2274, 0.3653, 0.2274, 0.3352, 0.2279, 0.3677, 0.2279, 0.336, 0.1614, 0.336, 0.1614, 0.3677, 0.1842, 0.378, 0.1576, 0.3817, 0.202, 0.3834, 0.3483, 0.08734, 0.3691, 0.09337, 0.3819, 0.1136, 0.3681, 0.1231, 0.348, 0.1194, 0.7327, 0.2053, 0.7317, 0.2148, 0.7568, 0.2145, 0.7504, 0.2036, 0.009267, 0.3841, 0.009656, 0.3672, 0.1332, 0.3672, 0.1446, 0.3841, 0.1098, 0.3401, 0.1332, 0.3616, 0.01039, 0.3616, 0.021, 0.3401, 0.7131, 0.2033, 0.7121, 0.2128, 0.7568, 0.2145, 0.7504, 0.2036, 0.6767, 0.2226, 0.7611, 0.2406, 0.7591, 0.2235, 0.849, 0.1454, 0.8271, 0.1628, 0.8728, 0.1508, 0.8041, 0.2373, 0.8342, 0.2294, 0.7598, 0.2269, 0.7611, 0.2406, 0.021, 0.3352, 0.021, 0.3653, 0.1303, 0.3653, 0.1303, 0.3352, 0.8347, 0.2292, 0.8003, 0.197, 0.76, 0.2265, 0.7611, 0.2406, 0.7624, 0.3066, 0.8046, 0.2373, 0.004294, 0.3352, 0.004295, 0.3653, 0.2274, 0.3653, 0.2274, 0.3352, 0.2279, 0.336, 0.2279, 0.3677, 0.1614, 0.3677, 0.1614, 0.336, 0.5782, 0.3631, 0.1084, 0.1862, 0.09554, 0.1997, 0.4302, 0.3629, 0.6127, 0.3327, 0.6769, 0.2226, 0.5868, 0.1266, 0.09448, 0.335, 0.004294, 0.3352, 0.004295, 0.3653, 0.02802, 0.3643, 0.09448, 0.3585, 0.1446, 0.3841, 0.1332, 0.3672, 0.009656, 0.3672, 0.009267, 0.3841, 0.5128, 0.7011, 0.5701, 0.7498, 0.5124, 0.7166, 0.004295, 0.3622, 0.02935, 0.3427, 0.04013, 0.3792, 0.003397, 0.3792, 0.2303, 0.5097, 0.2303, 0.5941, 0.2631, 0.6038, 0.2856, 0.599, 0.3, 0.5787, 0.3, 0.5323, 0.2853, 0.5253, 0.2886, 0.5296, 0.2935, 0.5398, 0.2962, 0.5478, 0.297, 0.5543, 0.2958, 0.5623, 0.294, 0.5709, 0.2887, 0.5797, 0.2809, 0.5865, 0.2743, 0.5897, 0.2649, 0.5904, 0.2579, 0.589, 0.2504, 0.5837, 0.2455, 0.5792, 0.2409, 0.5735, 0.2369, 0.5626, 0.2365, 0.553, 0.2383, 0.5439, 0.2407, 0.5335, 0.2464, 0.5272, 0.2554, 0.5215, 0.2622, 0.5168, 0.266, 0.5161, 0.256, 0.5113, 0.5595, 0.002609, 0.5524, 0.00211, 0.5486, 0.08694, 0.5568, 0.08744, 0.1059, 0.1845, 0.09468, 0.1997, 0.01384, 0.1105, 0.02319, 0.09516, 0.4176, 0.3754, 0.4394, 0.3835, 0.4089, 0.4853, 0.3784, 0.4937, 0.1614, 0.3719, 0.2279, 0.3719, 0.2118, 0.3849, 0.1764, 0.3849, 0.1086, 0.1705, 0.1059, 0.1845, 0.02319, 0.09516, 0.02982, 0.08925, 0.4417, 0.385, 0.4176, 0.3754, 0.3784, 0.4937, 0.4192, 0.5227, 0.4988, 0.4853, 0.004295, 0.3622, 0.003397, 0.3792, 0.222, 0.3792, 0.2274, 0.3622, 0.5915, 0.3736, 0.5783, 0.3635, 0.4302, 0.3629, 0.4312, 0.3732, 0.4312, 0.3732, 0.4302, 0.3629, 0.09554, 0.1997, 0.09005, 0.207, 0.7396, 0.6706, 0.7474, 0.6135, 0.7475, 0.6712, 0.6127, 0.3327, 0.7625, 0.3065, 0.7609, 0.2406, 0.6769, 0.2226, 0.09468, 0.1997, 0.01384, 0.1105, 0.01025, 0.1202, 0.08989, 0.2063, 0.01025, 0.1202, 0.001175, 0.07886, 0.102, 0.1906, 0.08989, 0.2063, 0.4417, 0.385, 0.4176, 0.3754, 0.4394, 0.3835, 0.4812, 0.4008, 0.4089, 0.4853, 0.4988, 0.4853, 0.4812, 0.4008, 0.4394, 0.3835, 0.4394, 0.3835, 0.4176, 0.3754, 0.3784, 0.4937, 0.4089, 0.4853, 0.4176, 0.3754, 0.4417, 0.385, 0.4988, 0.4853, 0.4192, 0.5227, 0.3784, 0.4937, 0.846, 0.4408, 0.7543, 0.4971, 0.7543, 0.5032, 0.7543, 0.4971, 0.846, 0.4408, 0.7543, 0.5032, 0.8515, 0.3937, 0.7543, 0.4517, 0.7499, 0.4335, 0.7543, 0.5127, 0.7543, 0.5023, 0.846, 0.4408, 0.8427, 0.4531, 0.2303, 0.5941, 0.2303, 0.5097, 0.256, 0.5113, 0.2657, 0.516, 0.2589, 0.5181, 0.2523, 0.5221, 0.2471, 0.5266, 0.2416, 0.5329, 0.2384, 0.5412, 0.2355, 0.5518, 0.2372, 0.5615, 0.24, 0.57, 0.2445, 0.5786, 0.2496, 0.5848, 0.2554, 0.5882, 0.2649, 0.5901, 0.2717, 0.5892, 0.2804, 0.5857, 0.2872, 0.5802, 0.2909, 0.5748, 0.2936, 0.5679, 0.2957, 0.5614, 0.2966, 0.5549, 0.2957, 0.5452, 0.2936, 0.5369, 0.2888, 0.5298, 0.2844, 0.5249, 0.3, 0.5323, 0.3, 0.5787, 0.2856, 0.599, 0.2631, 0.6038, 0.2664, 0.4923, 0.3, 0.5323, 0.2844, 0.5249, 0.2812, 0.5212, 0.2743, 0.5167, 0.2657, 0.516, 0.256, 0.5113, 0.7543, 0.5023, 0.7543, 0.5127, 0.8427, 0.4531, 0.846, 0.4408, 0.7474, 0.6135, 0.7396, 0.6506, 0.7396, 0.6701, 0.4363, 0.363, 0.4229, 0.3454, 0.1039, 0.1897, 0.4312, 0.3732, 0.4363, 0.363, 0.1039, 0.1897, 0.09005, 0.207, 0.301, 0.5323, 0.2674, 0.4923, 0.2569, 0.5113, 0.2669, 0.5161, 0.2711, 0.5159, 0.2783, 0.5182, 0.2841, 0.5226, 0.2862, 0.5253, 0.8515, 0.4313, 0.8515, 0.3937, 0.7543, 0.4517, 0.7543, 0.491, 0.7543, 0.4517, 0.8515, 0.3937, 0.7499, 0.4335, 0.001175, 0.07886, 0.04144, 0.07886, 0.102, 0.1906, 0.102, 0.1906, 0.04144, 0.07886, 0.001175, 0.07886, 0.4159, 0.7105, 0.3995, 0.7098, 0.3995, 0.5301, 0.4159, 0.5302, 0.8515, 0.4313, 0.7543, 0.4971, 0.846, 0.4408, 0.8515, 0.4313, 0.7543, 0.4971, 0.7543, 0.491, 0.7543, 0.491, 0.7543, 0.4971, 0.8515, 0.4313, 0.8515, 0.4313, 0.846, 0.4408, 0.7543, 0.4971, 0.5938, 0.975, 0.6568, 0.9984, 0.5927, 0.9984, 0.672, 0.7518, 0.672, 0.9121, 0.5944, 0.9141, 0.4998, 0.7159, 0.5124, 0.7166, 0.5623, 0.7461, 0.4567, 0.9292, 0.3788, 0.9121, 0.4564, 0.9141, 0.3788, 0.7518, 0.4661, 0.9143, 0.4564, 0.9141, 0.7354, 0.7166, 0.7464, 0.7154, 0.6859, 0.7457, 0.394, 0.9984, 0.4564, 0.975, 0.4581, 0.9984, 0.394, 0.9984, 0.3901, 0.9765, 0.4564, 0.975, 0.672, 0.9121, 0.594, 0.9292, 0.5944, 0.9141, 0.672, 0.9121, 0.6689, 0.9295, 0.594, 0.9292, 0.5944, 0.9141, 0.594, 0.9292, 0.5847, 0.9294, 0.5847, 0.9143, 0.4661, 0.9143, 0.5847, 0.9143, 0.5847, 0.9294, 0.4661, 0.9294, 0.4581, 0.9984, 0.4564, 0.975, 0.4661, 0.9751, 0.4661, 0.9984, 0.4567, 0.9292, 0.4661, 0.9294, 0.4661, 0.9294, 0.4567, 0.9292, 0.4661, 0.9294, 0.5847, 0.9294, 0.5847, 0.9294, 0.4661, 0.9294, 0.5847, 0.9294, 0.594, 0.9292, 0.594, 0.9292, 0.5847, 0.9294, 0.4567, 0.9292, 0.4567, 0.9292, 0.4564, 0.975, 0.4564, 0.975, 0.4564, 0.975, 0.4564, 0.975, 0.4661, 0.9751, 0.4661, 0.9751, 0.4661, 0.9751, 0.5847, 0.9751, 0.5847, 0.9751, 0.4661, 0.9751, 0.5847, 0.9751, 0.5938, 0.975, 0.5938, 0.975, 0.5847, 0.9751, 0.594, 0.9292, 0.594, 0.9292, 0.5938, 0.975, 0.5938, 0.975, 0.4567, 0.9292, 0.4661, 0.9294, 0.4661, 0.9751, 0.4564, 0.975, 0.4661, 0.9294, 0.5847, 0.9294, 0.5847, 0.9751, 0.4661, 0.9751, 0.5847, 0.9294, 0.594, 0.9292, 0.5938, 0.975, 0.5847, 0.9751, 0.4363, 0.363, 0.4405, 0.354, 0.4229, 0.3454, 0.4405, 0.354, 0.4363, 0.363, 0.4229, 0.3454, 0.7397, 0.4554, 0.7397, 0.4749, 0.7471, 0.5089, 0.7471, 0.5089, 0.7397, 0.4749, 0.7397, 0.4944, 0.7471, 0.5089, 0.7397, 0.4944, 0.7397, 0.5139, 0.7471, 0.5089, 0.7397, 0.5139, 0.7397, 0.5335, 0.7471, 0.5089, 0.7397, 0.5335, 0.7397, 0.553, 0.7471, 0.5089, 0.7397, 0.553, 0.7397, 0.5725, 0.7474, 0.6135, 0.7474, 0.6135, 0.7397, 0.5725, 0.7397, 0.592, 0.7474, 0.6135, 0.7397, 0.592, 0.7396, 0.6115, 0.7474, 0.6135, 0.7396, 0.6115, 0.7396, 0.6311, 0.7474, 0.6135, 0.7396, 0.6311, 0.7396, 0.6506, 0.3995, 0.529, 0.3019, 0.5555, 0.3019, 0.5368, 0.3995, 0.529, 0.3019, 0.5741, 0.3019, 0.5555, 0.3995, 0.529, 0.3019, 0.5927, 0.3019, 0.5741, 0.3995, 0.529, 0.3019, 0.6113, 0.3019, 0.5927, 0.3019, 0.7044, 0.3995, 0.7098, 0.3019, 0.7231, 0.3995, 0.529, 0.3995, 0.7098, 0.3019, 0.6299, 0.3019, 0.6113, 0.3019, 0.6299, 0.3995, 0.7098, 0.3019, 0.6486, 0.3019, 0.6486, 0.3995, 0.7098, 0.3019, 0.6672, 0.3019, 0.6672, 0.3995, 0.7098, 0.3019, 0.6858, 0.3019, 0.6858, 0.3995, 0.7098, 0.3019, 0.7044, 0.9139, 0.8437, 0.934, 0.07585, 0.9643, 0.8437, 0.8635, 0.8437, 0.8891, 0.05685, 0.9139, 0.8437, 0.8131, 0.8437, 0.8442, 0.03469, 0.8635, 0.8437, 0.7627, 0.8437, 0.7993, 0.01886, 0.8131, 0.8437, 0.7123, 0.8437, 0.7544, 0.01411, 0.7627, 0.8437, 0.6619, 0.8437, 0.6646, 0.01039, 0.7095, 0.01039, 0.7123, 0.8437, 0.6619, 0.8437, 0.6197, 0.01411, 0.6646, 0.01039, 0.6115, 0.8437, 0.5748, 0.01886, 0.6197, 0.01411, 0.5611, 0.8437, 0.5299, 0.03469, 0.5748, 0.01886, 0.5107, 0.8437, 0.4851, 0.05685, 0.5299, 0.03469, 0.4402, 0.07585, 0.4603, 0.8437, 0.4099, 0.8437, 0.7123, 0.8437, 0.7095, 0.01039, 0.7544, 0.01411, 0.7627, 0.8437, 0.7544, 0.01411, 0.7993, 0.01886, 0.8131, 0.8437, 0.7993, 0.01886, 0.8442, 0.03469, 0.8635, 0.8437, 0.8442, 0.03469, 0.8891, 0.05685, 0.9139, 0.8437, 0.8891, 0.05685, 0.934, 0.07585, 0.6115, 0.8437, 0.6197, 0.01411, 0.6619, 0.8437, 0.5611, 0.8437, 0.5748, 0.01886, 0.6115, 0.8437, 0.5107, 0.8437, 0.5299, 0.03469, 0.5611, 0.8437, 0.4603, 0.8437, 0.4851, 0.05685, 0.5107, 0.8437, 0.4402, 0.07585, 0.4851, 0.05685, 0.4603, 0.8437, 0.6606, 0.9765, 0.6846, 0.9751, 0.7051, 0.9512, 0.6865, 0.9304, 0.6692, 0.9281, 0.4564, 0.975, 0.3901, 0.9765, 0.3816, 0.9281, 0.4567, 0.9292, 0.4567, 0.9292, 0.3816, 0.9281, 0.3788, 0.9121, 0.6689, 0.9295, 0.6795, 0.9272, 0.7052, 0.9497, 0.6851, 0.9749, 0.6606, 0.9768, 0.594, 0.9292, 0.5983, 0.9751, 0.6606, 0.9768, 0.6568, 0.9984, 0.5938, 0.975, 0.6606, 0.9768, 0.5983, 0.9751, 0.594, 0.9292, 0.6689, 0.9295, 0.2862, 0.5253, 0.2841, 0.5226, 0.2783, 0.5182, 0.2711, 0.5159, 0.2669, 0.5161, 0.266, 0.5161, 0.2622, 0.5168, 0.2554, 0.5215, 0.2464, 0.5272, 0.2407, 0.5335, 0.2383, 0.5439, 0.2365, 0.553, 0.2369, 0.5626, 0.2409, 0.5735, 0.2455, 0.5792, 0.2504, 0.5837, 0.2579, 0.589, 0.2649, 0.5904, 0.2743, 0.5897, 0.2809, 0.5865, 0.2887, 0.5797, 0.294, 0.5709, 0.2958, 0.5623, 0.297, 0.5543, 0.2962, 0.5478, 0.2935, 0.5398, 0.2886, 0.5296, 0.2853, 0.5253, 0.2844, 0.5249, 0.2888, 0.5298, 0.2936, 0.5369, 0.2957, 0.5452, 0.2966, 0.5549, 0.2957, 0.5614, 0.2936, 0.5679, 0.2909, 0.5748, 0.2872, 0.5802, 0.2804, 0.5857, 0.2717, 0.5892, 0.2649, 0.5901, 0.2554, 0.5882, 0.2496, 0.5848, 0.2445, 0.5786, 0.24, 0.57, 0.2372, 0.5615, 0.2355, 0.5518, 0.2384, 0.5412, 0.2416, 0.5329, 0.2471, 0.5266, 0.2523, 0.5221, 0.2589, 0.5181, 0.2657, 0.516, 0.2657, 0.516, 0.2743, 0.5167, 0.2812, 0.5212, 0.2844, 0.5249])
me_car7_pmd0_mesh.materials.append(mat_cars_car7_b7grid6)
me_car7_pmd0_mesh.materials.append(mat_cars_misc_reflect)
me_car7_pmd0_mesh.use_remesh_preserve_volume = False
me_car7_pmd0_mesh.use_remesh_preserve_attributes = False
me_car7_pmd0_mesh.use_mirror_vertex_groups = False
me_car7_pmd0_mesh.update()
me_car7_pmd0_mesh_001 = bpy.data.meshes.new('CAR7.PMD0.mesh.001')
me_car7_pmd0_mesh_001.from_pydata([(23.88, 82.35, -153.2), (23.59, 96.27, -146.4), (-23.88, 82.35, -153.2), (47.05, 96.77, -135.1), (50.03, 80.82, -141.7), (62.55, 88.73, -127.9), (55.39, 96.46, -129.0), (56.05, 81.7, -136.7), (-49.94, 81.28, -141.5), (-47.04, 96.86, -135.1), (-55.58, 96.37, -128.9), (-62.56, 88.22, -128.2), (-53.62, 80.61, -139.1), (-25.18, 96.31, -145.7)], [], [(3, 6, 5, 7, 4), (1, 3, 4, 0), (8, 12, 11, 10, 9), (9, 13, 2, 8)])
_uv = me_car7_pmd0_mesh_001.uv_layers.new(name='UVMap')
_uv.uv.foreach_set('vector', [0.6606, 0.9765, 0.6846, 0.9751, 0.7051, 0.9512, 0.6865, 0.9304, 0.6692, 0.9281, 0.4564, 0.975, 0.3901, 0.9765, 0.3816, 0.9281, 0.4567, 0.9292, 0.6689, 0.9295, 0.6795, 0.9272, 0.7052, 0.9497, 0.6851, 0.9749, 0.6606, 0.9768, 0.6606, 0.9768, 0.5983, 0.9751, 0.594, 0.9292, 0.6689, 0.9295])
me_car7_pmd0_mesh_001.materials.append(mat_cars_car7_b7grid6)
me_car7_pmd0_mesh_001.materials.append(mat_cars_misc_reflect)
me_car7_pmd0_mesh_001.use_remesh_preserve_volume = False
me_car7_pmd0_mesh_001.use_remesh_preserve_attributes = False
me_car7_pmd0_mesh_001.use_mirror_vertex_groups = False
me_car7_pmd0_mesh_001.update()
me_car7_pmd0_mesh_002 = bpy.data.meshes.new('CAR7.PMD0.mesh.002')
me_car7_pmd0_mesh_002.from_pydata([(-40.17, 151.9, 13.15), (-37.78, 157.5, 13.15), (-40.23, 153.1, 13.46), (-39.62, 155.2, 13.62), (-38.48, 156.9, 13.39), (-30.59, 143.3, 13.15), (-32.95, 143.8, 13.15), (-35.65, 144.6, 13.15), (-37.28, 146.2, 13.15), (-38.75, 148.8, 13.15), (-39.99, 150.8, 13.15), (-36.66, 158.5, 13.15), (-34.02, 159.9, 13.15), (-31.93, 160.7, 13.15), (-30.24, 160.9, 13.15), (-28.18, 160.6, 13.15), (-25.95, 160.0, 13.15), (-23.66, 158.5, 13.15), (-21.9, 156.3, 13.15), (-21.08, 154.3, 13.15), (-20.89, 151.6, 13.15), (-21.23, 149.6, 13.15), (-22.61, 147.4, 13.15), (-23.79, 145.9, 13.15), (-25.27, 144.6, 13.15), (-28.1, 143.4, 13.15), (37.88, 157.2, 13.15), (40.2, 151.8, 13.15), (30.9, 143.0, 13.15), (28.39, 143.5, 13.15), (26.16, 144.3, 13.15), (23.95, 145.6, 13.15), (22.31, 147.1, 13.15), (21.44, 148.8, 13.15), (20.97, 151.6, 13.15), (21.19, 153.6, 13.15), (22.13, 156.1, 13.15), (23.55, 158.1, 13.15), (24.93, 159.1, 13.15), (26.71, 159.9, 13.15), (28.4, 160.5, 13.15), (30.08, 160.8, 13.15), (32.62, 160.5, 13.15), (34.75, 159.9, 13.15), (36.61, 158.5, 13.15), (39.64, 149.8, 13.15), (38.62, 147.9, 13.15), (37.45, 146.4, 13.15), (35.81, 144.8, 13.15), (33.65, 143.9, 13.15), (38.84, 156.3, 13.45), (40.0, 154.3, 13.61)], [], [(1, 4, 3, 2, 0), (0, 10, 9, 8, 7, 6, 5, 25, 24, 23, 22, 21, 20, 19, 18, 17, 16, 15, 14, 13, 12, 11, 1), (26, 44, 43, 42, 41, 40, 39, 38, 37, 36, 35, 34, 33, 32, 31, 30, 29, 28, 49, 48, 47, 46, 45, 27), (27, 51, 50, 26)])
_uv = me_car7_pmd0_mesh_002.uv_layers.new(name='UVMap')
_uv.uv.foreach_set('vector', [0.2862, 0.5253, 0.2841, 0.5226, 0.2783, 0.5182, 0.2711, 0.5159, 0.2669, 0.5161, 0.266, 0.5161, 0.2622, 0.5168, 0.2554, 0.5215, 0.2464, 0.5272, 0.2407, 0.5335, 0.2383, 0.5439, 0.2365, 0.553, 0.2369, 0.5626, 0.2409, 0.5735, 0.2455, 0.5792, 0.2504, 0.5837, 0.2579, 0.589, 0.2649, 0.5904, 0.2743, 0.5897, 0.2809, 0.5865, 0.2887, 0.5797, 0.294, 0.5709, 0.2958, 0.5623, 0.297, 0.5543, 0.2962, 0.5478, 0.2935, 0.5398, 0.2886, 0.5296, 0.2853, 0.5253, 0.2844, 0.5249, 0.2888, 0.5298, 0.2936, 0.5369, 0.2957, 0.5452, 0.2966, 0.5549, 0.2957, 0.5614, 0.2936, 0.5679, 0.2909, 0.5748, 0.2872, 0.5802, 0.2804, 0.5857, 0.2717, 0.5892, 0.2649, 0.5901, 0.2554, 0.5882, 0.2496, 0.5848, 0.2445, 0.5786, 0.24, 0.57, 0.2372, 0.5615, 0.2355, 0.5518, 0.2384, 0.5412, 0.2416, 0.5329, 0.2471, 0.5266, 0.2523, 0.5221, 0.2589, 0.5181, 0.2657, 0.516, 0.2657, 0.516, 0.2743, 0.5167, 0.2812, 0.5212, 0.2844, 0.5249])
me_car7_pmd0_mesh_002.materials.append(mat_cars_car7_b7grid6)
me_car7_pmd0_mesh_002.materials.append(mat_cars_misc_reflect)
me_car7_pmd0_mesh_002.use_remesh_preserve_volume = False
me_car7_pmd0_mesh_002.use_remesh_preserve_attributes = False
me_car7_pmd0_mesh_002.use_mirror_vertex_groups = False
me_car7_pmd0_mesh_002.update()

# ---- objects
ob_7nitro0 = bpy.data.objects.new('7nitro0', me_car7_pmd17_mesh)
ob_7af = bpy.data.objects.new('7af', me_car7_pmd16_mesh)
ob_7a3 = bpy.data.objects.new('7a3', me_car7_pmd15_mesh)
ob_7a2 = bpy.data.objects.new('7a2', me_car7_pmd14_mesh)
ob_7a1 = bpy.data.objects.new('7a1', me_car7_pmd13_mesh)
ob_7a0 = bpy.data.objects.new('7a0', me_car7_pmd12_mesh)
ob_7anch = bpy.data.objects.new('7anch', me_car7_pmd11_mesh)
ob_7fl = bpy.data.objects.new('7FL', me_car7_pmd4_mesh)
ob_7fr = bpy.data.objects.new('7FR', me_car7_pmd3_mesh)
ob_7rr = bpy.data.objects.new('7RR', me_car7_pmd2_mesh)
ob_7rl = bpy.data.objects.new('7RL', me_car7_pmd1_mesh)
ob_7body = bpy.data.objects.new('7body', me_car7_pmd0_mesh)
ob_7rlights = bpy.data.objects.new('7rlights', me_car7_pmd0_mesh_001)
ob_7flights = bpy.data.objects.new('7flights', me_car7_pmd0_mesh_002)

# ---- transforms, parenting, visibility, modifiers, constraints
ob_7nitro0.parent = ob_7body
ob_7nitro0.location = (0.0, 34.99, -125.0)
ob_7nitro0.lineart.crease_threshold = 0.0
ob_7af.parent = ob_7anch
ob_7af.matrix_parent_inverse = Matrix(((1.0, 8.742e-08, -1.776e-15, 31.91), (-1.724e-08, 0.1972, 0.9804, -142.5), (-8.571e-08, 0.9804, -0.1972, -28.63), (0.0, -0.0, 0.0, 1.0)))
ob_7af.location = (-31.91, 127.9, 236.5)
ob_7af.lineart.crease_threshold = 0.0
ob_7a3.parent = ob_7anch
ob_7a3.matrix_parent_inverse = Matrix(((1.0, 8.742e-08, -1.776e-15, 31.91), (-1.724e-08, 0.1972, 0.9804, -142.5), (-8.571e-08, 0.9804, -0.1972, -28.63), (0.0, -0.0, 0.0, 1.0)))
ob_7a3.location = (-31.91, 113.5, 216.0)
ob_7a3.rotation_euler = (-1.372, -0.0, 3.142)
ob_7a3.scale = (-1.0, -1.0, -1.0)
ob_7a3.lineart.crease_threshold = 0.0
ob_7a2.parent = ob_7anch
ob_7a2.matrix_parent_inverse = Matrix(((1.0, 8.742e-08, -1.776e-15, 31.91), (-1.724e-08, 0.1972, 0.9804, -142.5), (-8.571e-08, 0.9804, -0.1972, -28.63), (0.0, -0.0, 0.0, 1.0)))
ob_7a2.location = (-31.91, 99.18, 195.5)
ob_7a2.rotation_euler = (-1.372, -0.0, 3.142)
ob_7a2.scale = (-1.0, -1.0, -1.0)
ob_7a2.lineart.crease_threshold = 0.0
ob_7a1.parent = ob_7anch
ob_7a1.matrix_parent_inverse = Matrix(((1.0, 8.742e-08, -1.776e-15, 31.91), (-1.724e-08, 0.1972, 0.9804, -142.5), (-8.571e-08, 0.9804, -0.1972, -28.63), (0.0, -0.0, 0.0, 1.0)))
ob_7a1.location = (-31.91, 84.85, 175.0)
ob_7a1.rotation_euler = (-1.372, -0.0, 3.142)
ob_7a1.scale = (-1.0, -1.0, -1.0)
ob_7a1.lineart.crease_threshold = 0.0
ob_7a0.parent = ob_7anch
ob_7a0.matrix_parent_inverse = Matrix(((1.0, 8.742e-08, -1.776e-15, 31.91), (-1.724e-08, 0.1972, 0.9804, -142.5), (-8.571e-08, 0.9804, -0.1972, -28.63), (0.0, -0.0, 0.0, 1.0)))
ob_7a0.location = (-31.91, 70.5, 154.6)
ob_7a0.rotation_euler = (-1.372, -0.0, 3.142)
ob_7a0.scale = (-1.0, -1.0, -1.0)
ob_7a0.lineart.crease_threshold = 0.0
ob_7anch.parent = ob_7body
ob_7anch.location = (-31.91, 134.1, -56.17)
ob_7anch.rotation_euler = (0.1985, -3.258e-07, 3.142)
ob_7anch.scale = (-1.0, -1.0, -1.0)
ob_7anch.lineart.crease_threshold = 0.0
ob_7fl.location = (93.44, -100.0, 40.4)
ob_7fl.rotation_euler = (1.571, 0.0, 1.571)
ob_7fl.lineart.crease_threshold = 0.0
ob_7fr.location = (-93.44, -100.0, 40.4)
ob_7fr.rotation_euler = (1.571, 0.0, -1.571)
ob_7fr.lineart.crease_threshold = 0.0
ob_7rr.location = (-93.7, 87.99, 40.36)
ob_7rr.rotation_euler = (1.571, 0.0, -1.571)
ob_7rr.lineart.crease_threshold = 0.0
ob_7rl.location = (93.7, 87.99, 40.36)
ob_7rl.rotation_euler = (1.571, 0.0, 1.571)
ob_7rl.lineart.crease_threshold = 0.0
ob_7body.location = (0.0, 0.0, 0.0)
ob_7body.rotation_euler = (1.571, 0.0, 0.0)
ob_7body.lineart.crease_threshold = 0.0
ob_7rlights.parent = ob_7body
ob_7rlights.matrix_parent_inverse = Matrix(((1.0, 0.0, 0.0, -0.0), (0.0, -3.62e-06, 1.0, 0.0), (0.0, -1.0, -3.62e-06, 0.0), (-0.0, 0.0, -0.0, 1.0)))
ob_7rlights.location = (0.0, 0.0, 0.0)
ob_7rlights.rotation_euler = (1.571, 0.0, 0.0)
ob_7rlights.lineart.crease_threshold = 0.0
ob_7flights.parent = ob_7body
ob_7flights.matrix_parent_inverse = Matrix(((1.0, 0.0, 0.0, -0.0), (0.0, -3.62e-06, 1.0, 0.0), (0.0, -1.0, -3.62e-06, 0.0), (-0.0, 0.0, -0.0, 1.0)))
ob_7flights.location = (0.0, 0.0, 0.0)
ob_7flights.rotation_euler = (1.571, 0.0, 0.0)
ob_7flights.lineart.crease_threshold = 0.0

# ---- collection membership
col_collection_1.objects.link(ob_7nitro0)
col_collection_1.objects.link(ob_7af)
col_collection_1.objects.link(ob_7a3)
col_collection_1.objects.link(ob_7a2)
col_collection_1.objects.link(ob_7a1)
col_collection_1.objects.link(ob_7a0)
col_collection_1.objects.link(ob_7anch)
col_collection_1.objects.link(ob_7fl)
col_collection_1.objects.link(ob_7fr)
col_collection_1.objects.link(ob_7rr)
col_collection_1.objects.link(ob_7rl)
col_collection_1.objects.link(ob_7body)
col_collection_1.objects.link(ob_7rlights)
col_collection_1.objects.link(ob_7flights)

# ---- scene / render settings (as saved in the file)
scene.frame_start = 1; scene.frame_end = 250; scene.frame_set(1)
scene.render.engine = 'BLENDER_EEVEE_NEXT'
scene.render.resolution_percentage = 50
scene.render.dither_intensity = 0.0
scene.cycles.use_denoising = False
scene.cycles.samples = 128
scene.cycles.sampling_pattern = 'TABULATED_SOBOL'
scene.cycles.use_adaptive_sampling = False
scene.cycles.use_light_tree = False
scene.cycles.blur_glossy = 0.0
scene.cycles.sample_clamp_indirect = 0.0
scene.view_settings.view_transform = 'Standard'
bpy.context.view_layer.update()

# ---- added for rendering (the .blend has no active camera and no usable light): camera, sun
cam_auto = bpy.data.cameras.new('AutoCamera')
cam_auto.lens = 50.0
cam_auto.sensor_width = 36.0
cam_auto.clip_end = 8730.61
ob_auto_camera = bpy.data.objects.new('AutoCamera', cam_auto)
scene.collection.objects.link(ob_auto_camera)
ob_auto_camera.location = (497.473, -578.818, 533.439)
ob_auto_camera.rotation_euler = (1.09748, -7.21219e-08, 0.694738)
scene.camera = ob_auto_camera
light_auto_sun = bpy.data.lights.new('AutoSun', 'SUN')
light_auto_sun.energy = 3.0
light_auto_sun.angle = 0.0523599
ob_auto_sun = bpy.data.objects.new('AutoSun', light_auto_sun)
scene.collection.objects.link(ob_auto_sun)
ob_auto_sun.rotation_euler = (0.872665, 0.174533, 0.523599)
bpy.context.view_layer.update()
